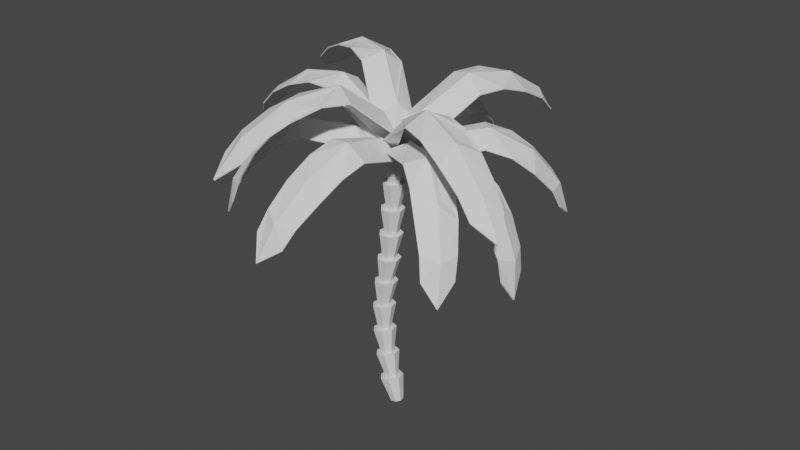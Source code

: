 # Source: Palm.blend  (saved by Blender 2.82.7; exported with 4.5.12 LTS)
import bpy
from mathutils import Matrix  # noqa: F401  (used for matrix-valued properties, if any)

bpy.ops.wm.read_factory_settings(use_empty=True)
scene = bpy.context.scene
scene.name = 'Scene'

# ---- collections
col_collection = bpy.data.collections.new('Collection'); scene.collection.children.link(col_collection)

# ---- world
world_world = bpy.data.worlds.new('World'); scene.world = world_world
world_world.use_nodes = True; world_world.node_tree.nodes.clear()
_N = world_world.node_tree.nodes; _L = world_world.node_tree.links
n0 = _N.new('ShaderNodeOutputWorld'); n0.name = 'World Output'; n0.location = (300, 300)
n1 = _N.new('ShaderNodeBackground'); n1.name = 'Background'; n1.location = (10, 300)
n1.inputs[0].default_value = (0.05088, 0.05088, 0.05088, 1.0)
_L.new(n1.outputs[0], n0.inputs[0])
n0.is_active_output = True
world_world.color = (0.05088, 0.05088, 0.05088)
world_world.use_sun_shadow = False
world_world.sun_shadow_jitter_overblur = 0.0

# ---- meshes
me_cylinder_018 = bpy.data.meshes.new('Cylinder.018')
me_cylinder_018.from_pydata([(-0.4812, 1.133, 4.266), (-0.0527, 0.8088, 6.104), (0.06854, 0.8641, 4.144), (0.2474, 0.6621, 6.042), (0.2043, 0.2603, 4.114), (0.3216, 0.3324, 6.027), (-0.1761, -0.224, 4.199), (0.1139, 0.06797, 6.07), (-0.7862, -0.224, 4.334), (-0.2193, 0.06797, 6.139), (-1.167, 0.2603, 4.418), (-0.4269, 0.3324, 6.182), (-1.031, 0.8641, 4.388), (-0.3528, 0.6621, 6.167)], [], [(0, 1, 3, 2), (2, 3, 5, 4), (4, 5, 7, 6), (6, 7, 9, 8), (8, 9, 11, 10), (3, 1, 13, 11, 9, 7, 5), (10, 11, 13, 12), (12, 13, 1, 0), (0, 2, 4, 6, 8, 10, 12)])
_uv = me_cylinder_018.uv_layers.new(name='UVMap')
_uv.uv.foreach_set('vector', [1.0, 0.5, 1.0, 1.0, 0.8571, 1.0, 0.8571, 0.5, 0.8571, 0.5, 0.8571, 1.0, 0.7143, 1.0, 0.7143, 0.5, 0.7143, 0.5, 0.7143, 1.0, 0.5714, 1.0, 0.5714, 0.5, 0.5714, 0.5, 0.5714, 1.0, 0.4286, 1.0, 0.4286, 0.5, 0.4286, 0.5, 0.4286, 1.0, 0.2857, 1.0, 0.2857, 0.5, 0.4376, 0.3996, 0.25, 0.49, 0.06236, 0.3996, 0.01602, 0.1966, 0.1459, 0.03377, 0.3541, 0.03377, 0.484, 0.1966, 0.2857, 0.5, 0.2857, 1.0, 0.1429, 1.0, 0.1429, 0.5, 0.1429, 0.5, 0.1429, 1.0, 2.98e-08, 1.0, 2.98e-08, 0.5, 0.75, 0.49, 0.9376, 0.3996, 0.984, 0.1966, 0.8541, 0.03377, 0.6459, 0.03377, 0.516, 0.1966, 0.5624, 0.3996])
me_cylinder_018.use_remesh_fix_poles = True
me_cylinder_018.use_remesh_preserve_attributes = False
me_cylinder_018.use_mirror_vertex_groups = False
me_cylinder_018.update()
me_cube_012 = bpy.data.meshes.new('Cube.012')
me_cube_012.from_pydata([(-1.999, -0.4921, -57.39), (-2.008, -0.4921, -56.77), (-1.999, 0.4413, -57.39), (-2.008, 0.4413, -56.77), (-1.013, -0.6341, 22.02), (-1.013, -0.6341, 22.96), (-1.013, 0.5833, 22.02), (-1.013, 0.5833, 22.96), (-1.347, 0.5833, 11.41), (-1.642, 0.5644, -9.532), (-1.885, 0.4886, -34.55), (-1.893, 0.4901, -33.7), (-1.649, 0.5654, -8.518), (-1.352, 0.5833, 12.38), (-1.885, -0.5394, -34.55), (-1.642, -0.6152, -9.532), (-1.347, -0.6341, 11.41), (-1.352, -0.6341, 12.38), (-1.649, -0.6162, -8.518), (-1.893, -0.5409, -33.7), (-2.12, -0.02541, -80.87), (-2.139, -0.02541, -79.84), (-0.3708, -0.02541, 21.67), (-0.3624, -0.02541, 22.7), (-1.071, -0.02541, 33.66), (-1.626, -0.02541, 5.535), (-2.002, -0.02541, -37.92), (-1.984, -0.02541, -39.35), (-1.614, -0.02541, 4.015), (-1.069, -0.02541, 32.46), (-0.243, 0.5833, 7.102), (-0.2513, 0.5833, 6.49), (0.07986, -0.02541, -15.86), (0.09267, -0.02541, -14.33), (-0.243, -0.6341, 7.102), (-0.2513, -0.6341, 6.49)], [], [(20, 21, 3, 2), (8, 13, 7, 6), (7, 23, 33, 30), (14, 19, 1, 0), (29, 22, 4, 16), (26, 21, 1, 19), (23, 24, 17, 5), (24, 25, 18, 17), (25, 26, 19, 18), (20, 27, 14, 0), (27, 28, 15, 14), (28, 29, 16, 15), (4, 5, 17, 16), (16, 17, 18, 15), (15, 18, 19, 14), (2, 3, 11, 10), (10, 11, 12, 9), (9, 12, 13, 8), (9, 8, 29, 28), (10, 9, 28, 27), (2, 10, 27, 20), (12, 11, 26, 25), (13, 12, 25, 24), (7, 13, 24, 23), (11, 3, 21, 26), (8, 6, 22, 29), (23, 5, 34, 33), (0, 1, 21, 20), (32, 33, 34, 35), (31, 30, 33, 32), (6, 7, 30, 31), (5, 4, 35, 34), (22, 6, 31, 32), (4, 22, 32, 35)])
_uv = me_cube_012.uv_layers.new(name='UVMap')
_uv.uv.foreach_set('vector', [0.375, 0.125, 0.625, 0.125, 0.625, 0.25, 0.375, 0.25, 0.375, 0.4375, 0.625, 0.4375, 0.625, 0.5, 0.375, 0.5, 0.625, 0.5, 0.625, 0.625, 0.625, 0.625, 0.625, 0.5, 0.375, 0.9375, 0.625, 0.9375, 0.625, 1.0, 0.375, 1.0, 0.3125, 0.625, 0.375, 0.625, 0.375, 0.75, 0.3125, 0.75, 0.8125, 0.625, 0.875, 0.625, 0.875, 0.75, 0.8125, 0.75, 0.625, 0.625, 0.6875, 0.625, 0.6875, 0.75, 0.625, 0.75, 0.6875, 0.625, 0.75, 0.625, 0.75, 0.75, 0.6875, 0.75, 0.75, 0.625, 0.8125, 0.625, 0.8125, 0.75, 0.75, 0.75, 0.125, 0.625, 0.1875, 0.625, 0.1875, 0.75, 0.125, 0.75, 0.1875, 0.625, 0.25, 0.625, 0.25, 0.75, 0.1875, 0.75, 0.25, 0.625, 0.3125, 0.625, 0.3125, 0.75, 0.25, 0.75, 0.375, 0.75, 0.625, 0.75, 0.625, 0.8125, 0.375, 0.8125, 0.375, 0.8125, 0.625, 0.8125, 0.625, 0.875, 0.375, 0.875, 0.375, 0.875, 0.625, 0.875, 0.625, 0.9375, 0.375, 0.9375, 0.375, 0.25, 0.625, 0.25, 0.625, 0.3125, 0.375, 0.3125, 0.375, 0.3125, 0.625, 0.3125, 0.625, 0.375, 0.375, 0.375, 0.375, 0.375, 0.625, 0.375, 0.625, 0.4375, 0.375, 0.4375, 0.25, 0.5, 0.3125, 0.5, 0.3125, 0.625, 0.25, 0.625, 0.1875, 0.5, 0.25, 0.5, 0.25, 0.625, 0.1875, 0.625, 0.125, 0.5, 0.1875, 0.5, 0.1875, 0.625, 0.125, 0.625, 0.75, 0.5, 0.8125, 0.5, 0.8125, 0.625, 0.75, 0.625, 0.6875, 0.5, 0.75, 0.5, 0.75, 0.625, 0.6875, 0.625, 0.625, 0.5, 0.6875, 0.5, 0.6875, 0.625, 0.625, 0.625, 0.8125, 0.5, 0.875, 0.5, 0.875, 0.625, 0.8125, 0.625, 0.3125, 0.5, 0.375, 0.5, 0.375, 0.625, 0.3125, 0.625, 0.625, 0.625, 0.625, 0.75, 0.625, 0.75, 0.625, 0.625, 0.375, 0.0, 0.625, 0.0, 0.625, 0.125, 0.375, 0.125, 0.375, 0.625, 0.625, 0.625, 0.625, 0.75, 0.375, 0.75, 0.375, 0.5, 0.625, 0.5, 0.625, 0.625, 0.375, 0.625, 0.375, 0.5, 0.625, 0.5, 0.625, 0.5, 0.375, 0.5, 0.625, 0.75, 0.375, 0.75, 0.375, 0.75, 0.625, 0.75, 0.375, 0.625, 0.375, 0.5, 0.375, 0.5, 0.375, 0.625, 0.375, 0.75, 0.375, 0.625, 0.375, 0.625, 0.375, 0.75])
me_cube_012.use_remesh_fix_poles = True
me_cube_012.use_remesh_preserve_attributes = False
me_cube_012.use_mirror_vertex_groups = False
me_cube_012.update()
me_cylinder_001 = bpy.data.meshes.new('Cylinder.001')
me_cylinder_001.from_pydata([(-0.08598, 1.133, -13.14), (0.4721, 0.8641, -13.14), (-0.1868, 0.8088, -11.04), (-0.644, 0.8641, -13.14), (-0.7819, 0.2603, -13.14), (-0.4915, 0.6621, -11.04), (-0.5668, 0.3324, -11.04), (-0.3559, 0.06797, -11.04), (-0.01774, 0.06797, -11.04), (-0.3957, -0.224, -13.14), (0.2237, -0.224, -13.14), (0.6099, 0.2603, -13.14), (0.1931, 0.3324, -11.04), (0.1179, 0.6621, -11.04)], [], [(0, 1, 11, 10, 9, 4, 3), (0, 2, 13, 1), (3, 5, 2, 0), (4, 6, 5, 3), (13, 2, 5, 6, 7, 8, 12), (9, 7, 6, 4), (10, 8, 7, 9), (11, 12, 8, 10), (1, 13, 12, 11)])
_uv = me_cylinder_001.uv_layers.new(name='UVMap')
_uv.uv.foreach_set('vector', [0.75, 0.49, 0.9376, 0.3996, 0.984, 0.1966, 0.8541, 0.03377, 0.6459, 0.03377, 0.516, 0.1966, 0.5624, 0.3996, 1.0, 0.5, 1.0, 1.0, 0.8571, 1.0, 0.8571, 0.5, 0.1429, 0.5, 0.1429, 1.0, 2.98e-08, 1.0, 2.98e-08, 0.5, 0.2857, 0.5, 0.2857, 1.0, 0.1429, 1.0, 0.1429, 0.5, 0.4376, 0.3996, 0.25, 0.49, 0.06236, 0.3996, 0.01602, 0.1966, 0.1459, 0.03377, 0.3541, 0.03377, 0.484, 0.1966, 0.4286, 0.5, 0.4286, 1.0, 0.2857, 1.0, 0.2857, 0.5, 0.5714, 0.5, 0.5714, 1.0, 0.4286, 1.0, 0.4286, 0.5, 0.7143, 0.5, 0.7143, 1.0, 0.5714, 1.0, 0.5714, 0.5, 0.8571, 0.5, 0.8571, 1.0, 0.7143, 1.0, 0.7143, 0.5])
me_cylinder_001.use_remesh_fix_poles = True
me_cylinder_001.use_remesh_preserve_attributes = False
me_cylinder_001.use_mirror_vertex_groups = False
me_cylinder_001.update()
me_cylinder_002 = bpy.data.meshes.new('Cylinder.002')
me_cylinder_002.from_pydata([(-0.2028, 1.133, -11.2), (0.3553, 0.8641, -11.2), (-0.3409, 0.8088, -9.116), (-0.7608, 0.8641, -11.2), (-0.8986, 0.2603, -11.2), (-0.6456, 0.6621, -9.116), (-0.7209, 0.3324, -9.116), (-0.51, 0.06797, -9.116), (-0.1718, 0.06797, -9.116), (-0.5125, -0.224, -11.2), (0.1069, -0.224, -11.2), (0.4931, 0.2603, -11.2), (0.03903, 0.3324, -9.116), (-0.03623, 0.6621, -9.116)], [], [(0, 1, 11, 10, 9, 4, 3), (0, 2, 13, 1), (3, 5, 2, 0), (4, 6, 5, 3), (13, 2, 5, 6, 7, 8, 12), (9, 7, 6, 4), (10, 8, 7, 9), (11, 12, 8, 10), (1, 13, 12, 11)])
_uv = me_cylinder_002.uv_layers.new(name='UVMap')
_uv.uv.foreach_set('vector', [0.75, 0.49, 0.9376, 0.3996, 0.984, 0.1966, 0.8541, 0.03377, 0.6459, 0.03377, 0.516, 0.1966, 0.5624, 0.3996, 1.0, 0.5, 1.0, 1.0, 0.8571, 1.0, 0.8571, 0.5, 0.1429, 0.5, 0.1429, 1.0, 2.98e-08, 1.0, 2.98e-08, 0.5, 0.2857, 0.5, 0.2857, 1.0, 0.1429, 1.0, 0.1429, 0.5, 0.4376, 0.3996, 0.25, 0.49, 0.06236, 0.3996, 0.01602, 0.1966, 0.1459, 0.03377, 0.3541, 0.03377, 0.484, 0.1966, 0.4286, 0.5, 0.4286, 1.0, 0.2857, 1.0, 0.2857, 0.5, 0.5714, 0.5, 0.5714, 1.0, 0.4286, 1.0, 0.4286, 0.5, 0.7143, 0.5, 0.7143, 1.0, 0.5714, 1.0, 0.5714, 0.5, 0.8571, 0.5, 0.8571, 1.0, 0.7143, 1.0, 0.7143, 0.5])
me_cylinder_002.use_remesh_fix_poles = True
me_cylinder_002.use_remesh_preserve_attributes = False
me_cylinder_002.use_mirror_vertex_groups = False
me_cylinder_002.update()
me_cylinder_003 = bpy.data.meshes.new('Cylinder.003')
me_cylinder_003.from_pydata([(-0.3492, 1.133, -9.258), (0.2089, 0.8641, -9.258), (-0.4699, 0.8088, -7.2), (-0.9072, 0.8641, -9.258), (-1.045, 0.2603, -9.258), (-0.7746, 0.6621, -7.2), (-0.8498, 0.3324, -7.2), (-0.639, 0.06797, -7.2), (-0.3008, 0.06797, -7.2), (-0.6589, -0.224, -9.258), (-0.0395, -0.224, -9.258), (0.3467, 0.2603, -9.258), (-0.08996, 0.3324, -7.2), (-0.1652, 0.6621, -7.2)], [], [(0, 1, 11, 10, 9, 4, 3), (0, 2, 13, 1), (3, 5, 2, 0), (4, 6, 5, 3), (13, 2, 5, 6, 7, 8, 12), (9, 7, 6, 4), (10, 8, 7, 9), (11, 12, 8, 10), (1, 13, 12, 11)])
_uv = me_cylinder_003.uv_layers.new(name='UVMap')
_uv.uv.foreach_set('vector', [0.75, 0.49, 0.9376, 0.3996, 0.984, 0.1966, 0.8541, 0.03377, 0.6459, 0.03377, 0.516, 0.1966, 0.5624, 0.3996, 1.0, 0.5, 1.0, 1.0, 0.8571, 1.0, 0.8571, 0.5, 0.1429, 0.5, 0.1429, 1.0, 2.98e-08, 1.0, 2.98e-08, 0.5, 0.2857, 0.5, 0.2857, 1.0, 0.1429, 1.0, 0.1429, 0.5, 0.4376, 0.3996, 0.25, 0.49, 0.06236, 0.3996, 0.01602, 0.1966, 0.1459, 0.03377, 0.3541, 0.03377, 0.484, 0.1966, 0.4286, 0.5, 0.4286, 1.0, 0.2857, 1.0, 0.2857, 0.5, 0.5714, 0.5, 0.5714, 1.0, 0.4286, 1.0, 0.4286, 0.5, 0.7143, 0.5, 0.7143, 1.0, 0.5714, 1.0, 0.5714, 0.5, 0.8571, 0.5, 0.8571, 1.0, 0.7143, 1.0, 0.7143, 0.5])
me_cylinder_003.use_remesh_fix_poles = True
me_cylinder_003.use_remesh_preserve_attributes = False
me_cylinder_003.use_mirror_vertex_groups = False
me_cylinder_003.update()
me_cylinder_004 = bpy.data.meshes.new('Cylinder.004')
me_cylinder_004.from_pydata([(-0.4737, 1.133, -7.333), (0.08431, 0.8641, -7.333), (-0.644, 0.8088, -5.295), (-1.032, 0.8641, -7.333), (-1.17, 0.2603, -7.333), (-0.9486, 0.6621, -5.29), (-1.024, 0.3324, -5.288), (-0.813, 0.06797, -5.292), (-0.4749, 0.06797, -5.298), (-0.7834, -0.224, -7.333), (-0.164, -0.224, -7.333), (0.2221, 0.2603, -7.333), (-0.2641, 0.3324, -5.302), (-0.3393, 0.6621, -5.301)], [], [(0, 1, 11, 10, 9, 4, 3), (0, 2, 13, 1), (3, 5, 2, 0), (4, 6, 5, 3), (13, 2, 5, 6, 7, 8, 12), (9, 7, 6, 4), (10, 8, 7, 9), (11, 12, 8, 10), (1, 13, 12, 11)])
_uv = me_cylinder_004.uv_layers.new(name='UVMap')
_uv.uv.foreach_set('vector', [0.75, 0.49, 0.9376, 0.3996, 0.984, 0.1966, 0.8541, 0.03377, 0.6459, 0.03377, 0.516, 0.1966, 0.5624, 0.3996, 1.0, 0.5, 1.0, 1.0, 0.8571, 1.0, 0.8571, 0.5, 0.1429, 0.5, 0.1429, 1.0, 2.98e-08, 1.0, 2.98e-08, 0.5, 0.2857, 0.5, 0.2857, 1.0, 0.1429, 1.0, 0.1429, 0.5, 0.4376, 0.3996, 0.25, 0.49, 0.06236, 0.3996, 0.01602, 0.1966, 0.1459, 0.03377, 0.3541, 0.03377, 0.484, 0.1966, 0.4286, 0.5, 0.4286, 1.0, 0.2857, 1.0, 0.2857, 0.5, 0.5714, 0.5, 0.5714, 1.0, 0.4286, 1.0, 0.4286, 0.5, 0.7143, 0.5, 0.7143, 1.0, 0.5714, 1.0, 0.5714, 0.5, 0.8571, 0.5, 0.8571, 1.0, 0.7143, 1.0, 0.7143, 0.5])
me_cylinder_004.use_remesh_fix_poles = True
me_cylinder_004.use_remesh_preserve_attributes = False
me_cylinder_004.use_mirror_vertex_groups = False
me_cylinder_004.update()
me_cylinder_005 = bpy.data.meshes.new('Cylinder.005')
me_cylinder_005.from_pydata([(-0.6372, 1.133, -5.384), (-0.07917, 0.8641, -5.394), (-0.8992, 0.8088, -3.356), (-1.195, 0.8641, -5.374), (-1.333, 0.2603, -5.371), (-1.203, 0.6621, -3.335), (-1.279, 0.3324, -3.33), (-1.068, 0.06797, -3.345), (-0.7304, 0.06797, -3.368), (-0.9468, -0.224, -5.378), (-0.3275, -0.224, -5.39), (0.05864, 0.2603, -5.397), (-0.5199, 0.3324, -3.383), (-0.595, 0.6621, -3.378)], [], [(0, 1, 11, 10, 9, 4, 3), (0, 2, 13, 1), (3, 5, 2, 0), (4, 6, 5, 3), (13, 2, 5, 6, 7, 8, 12), (9, 7, 6, 4), (10, 8, 7, 9), (11, 12, 8, 10), (1, 13, 12, 11)])
_uv = me_cylinder_005.uv_layers.new(name='UVMap')
_uv.uv.foreach_set('vector', [0.75, 0.49, 0.9376, 0.3996, 0.984, 0.1966, 0.8541, 0.03377, 0.6459, 0.03377, 0.516, 0.1966, 0.5624, 0.3996, 1.0, 0.5, 1.0, 1.0, 0.8571, 1.0, 0.8571, 0.5, 0.1429, 0.5, 0.1429, 1.0, 2.98e-08, 1.0, 2.98e-08, 0.5, 0.2857, 0.5, 0.2857, 1.0, 0.1429, 1.0, 0.1429, 0.5, 0.4376, 0.3996, 0.25, 0.49, 0.06236, 0.3996, 0.01602, 0.1966, 0.1459, 0.03377, 0.3541, 0.03377, 0.484, 0.1966, 0.4286, 0.5, 0.4286, 1.0, 0.2857, 1.0, 0.2857, 0.5, 0.5714, 0.5, 0.5714, 1.0, 0.4286, 1.0, 0.4286, 0.5, 0.7143, 0.5, 0.7143, 1.0, 0.5714, 1.0, 0.5714, 0.5, 0.8571, 0.5, 0.8571, 1.0, 0.7143, 1.0, 0.7143, 0.5])
me_cylinder_005.use_remesh_fix_poles = True
me_cylinder_005.use_remesh_preserve_attributes = False
me_cylinder_005.use_mirror_vertex_groups = False
me_cylinder_005.update()
me_cylinder_006 = bpy.data.meshes.new('Cylinder.006')
me_cylinder_006.from_pydata([(-0.8713, 1.133, -3.476), (-0.3141, 0.8641, -3.515), (-1.053, 0.8088, -1.459), (-1.428, 0.8641, -3.436), (-1.566, 0.2603, -3.426), (-1.356, 0.6621, -1.419), (-1.431, 0.3324, -1.41), (-1.221, 0.06797, -1.437), (-0.8853, 0.06797, -1.481), (-1.18, -0.224, -3.454), (-0.562, -0.224, -3.497), (-0.1765, 0.2603, -3.525), (-0.6757, 0.3324, -1.509), (-0.7505, 0.6621, -1.499)], [], [(0, 1, 11, 10, 9, 4, 3), (0, 2, 13, 1), (3, 5, 2, 0), (4, 6, 5, 3), (13, 2, 5, 6, 7, 8, 12), (9, 7, 6, 4), (10, 8, 7, 9), (11, 12, 8, 10), (1, 13, 12, 11)])
_uv = me_cylinder_006.uv_layers.new(name='UVMap')
_uv.uv.foreach_set('vector', [0.75, 0.49, 0.9376, 0.3996, 0.984, 0.1966, 0.8541, 0.03377, 0.6459, 0.03377, 0.516, 0.1966, 0.5624, 0.3996, 1.0, 0.5, 1.0, 1.0, 0.8571, 1.0, 0.8571, 0.5, 0.1429, 0.5, 0.1429, 1.0, 2.98e-08, 1.0, 2.98e-08, 0.5, 0.2857, 0.5, 0.2857, 1.0, 0.1429, 1.0, 0.1429, 0.5, 0.4376, 0.3996, 0.25, 0.49, 0.06236, 0.3996, 0.01602, 0.1966, 0.1459, 0.03377, 0.3541, 0.03377, 0.484, 0.1966, 0.4286, 0.5, 0.4286, 1.0, 0.2857, 1.0, 0.2857, 0.5, 0.5714, 0.5, 0.5714, 1.0, 0.4286, 1.0, 0.4286, 0.5, 0.7143, 0.5, 0.7143, 1.0, 0.5714, 1.0, 0.5714, 0.5, 0.8571, 0.5, 0.8571, 1.0, 0.7143, 1.0, 0.7143, 0.5])
me_cylinder_006.use_remesh_fix_poles = True
me_cylinder_006.use_remesh_preserve_attributes = False
me_cylinder_006.use_mirror_vertex_groups = False
me_cylinder_006.update()
me_cylinder_007 = bpy.data.meshes.new('Cylinder.007')
me_cylinder_007.from_pydata([(-1.03, 1.133, -1.505), (-0.4753, 0.8641, -1.582), (-1.015, 0.8088, 0.4749), (-1.585, 0.8641, -1.428), (-1.722, 0.2603, -1.409), (-1.316, 0.6621, 0.5307), (-1.39, 0.3324, 0.5445), (-1.182, 0.06797, 0.5059), (-0.8474, 0.06797, 0.4439), (-1.338, -0.224, -1.462), (-0.7222, -0.224, -1.548), (-0.3383, 0.2603, -1.601), (-0.6391, 0.3324, 0.4053), (-0.7134, 0.6621, 0.4191)], [], [(0, 1, 11, 10, 9, 4, 3), (0, 2, 13, 1), (3, 5, 2, 0), (4, 6, 5, 3), (13, 2, 5, 6, 7, 8, 12), (9, 7, 6, 4), (10, 8, 7, 9), (11, 12, 8, 10), (1, 13, 12, 11)])
_uv = me_cylinder_007.uv_layers.new(name='UVMap')
_uv.uv.foreach_set('vector', [0.75, 0.49, 0.9376, 0.3996, 0.984, 0.1966, 0.8541, 0.03377, 0.6459, 0.03377, 0.516, 0.1966, 0.5624, 0.3996, 1.0, 0.5, 1.0, 1.0, 0.8571, 1.0, 0.8571, 0.5, 0.1429, 0.5, 0.1429, 1.0, 2.98e-08, 1.0, 2.98e-08, 0.5, 0.2857, 0.5, 0.2857, 1.0, 0.1429, 1.0, 0.1429, 0.5, 0.4376, 0.3996, 0.25, 0.49, 0.06236, 0.3996, 0.01602, 0.1966, 0.1459, 0.03377, 0.3541, 0.03377, 0.484, 0.1966, 0.4286, 0.5, 0.4286, 1.0, 0.2857, 1.0, 0.2857, 0.5, 0.5714, 0.5, 0.5714, 1.0, 0.4286, 1.0, 0.4286, 0.5, 0.7143, 0.5, 0.7143, 1.0, 0.5714, 1.0, 0.5714, 0.5, 0.8571, 0.5, 0.8571, 1.0, 0.7143, 1.0, 0.7143, 0.5])
me_cylinder_007.use_remesh_fix_poles = True
me_cylinder_007.use_remesh_preserve_attributes = False
me_cylinder_007.use_mirror_vertex_groups = False
me_cylinder_007.update()
me_cylinder_008 = bpy.data.meshes.new('Cylinder.008')
me_cylinder_008.from_pydata([(-1.002, 1.133, 0.4493), (-0.4502, 0.8641, 0.3408), (-0.7919, 0.8088, 2.374), (-1.553, 0.8641, 0.5578), (-1.689, 0.2603, 0.5846), (-1.092, 0.6621, 2.436), (-1.166, 0.3324, 2.451), (-0.9585, 0.06797, 2.408), (-0.6253, 0.06797, 2.34), (-1.308, -0.224, 0.5095), (-0.6956, -0.224, 0.389), (-0.314, 0.2603, 0.314), (-0.4175, 0.3324, 2.297), (-0.4917, 0.6621, 2.312)], [], [(0, 1, 11, 10, 9, 4, 3), (0, 2, 13, 1), (3, 5, 2, 0), (4, 6, 5, 3), (13, 2, 5, 6, 7, 8, 12), (9, 7, 6, 4), (10, 8, 7, 9), (11, 12, 8, 10), (1, 13, 12, 11)])
_uv = me_cylinder_008.uv_layers.new(name='UVMap')
_uv.uv.foreach_set('vector', [0.75, 0.49, 0.9376, 0.3996, 0.984, 0.1966, 0.8541, 0.03377, 0.6459, 0.03377, 0.516, 0.1966, 0.5624, 0.3996, 1.0, 0.5, 1.0, 1.0, 0.8571, 1.0, 0.8571, 0.5, 0.1429, 0.5, 0.1429, 1.0, 2.98e-08, 1.0, 2.98e-08, 0.5, 0.2857, 0.5, 0.2857, 1.0, 0.1429, 1.0, 0.1429, 0.5, 0.4376, 0.3996, 0.25, 0.49, 0.06236, 0.3996, 0.01602, 0.1966, 0.1459, 0.03377, 0.3541, 0.03377, 0.484, 0.1966, 0.4286, 0.5, 0.4286, 1.0, 0.2857, 1.0, 0.2857, 0.5, 0.5714, 0.5, 0.5714, 1.0, 0.4286, 1.0, 0.4286, 0.5, 0.7143, 0.5, 0.7143, 1.0, 0.5714, 1.0, 0.5714, 0.5, 0.8571, 0.5, 0.8571, 1.0, 0.7143, 1.0, 0.7143, 0.5])
me_cylinder_008.use_remesh_fix_poles = True
me_cylinder_008.use_remesh_preserve_attributes = False
me_cylinder_008.use_mirror_vertex_groups = False
me_cylinder_008.update()
me_cylinder_009 = bpy.data.meshes.new('Cylinder.009')
me_cylinder_009.from_pydata([(-0.7937, 1.133, 2.359), (-0.244, 0.8641, 2.238), (-0.4626, 0.8088, 4.237), (-1.343, 0.8641, 2.481), (-1.479, 0.2603, 2.511), (-0.7627, 0.6621, 4.3), (-0.8368, 0.3324, 4.315), (-0.6291, 0.06797, 4.272), (-0.296, 0.06797, 4.203), (-1.099, -0.224, 2.427), (-0.4887, -0.224, 2.292), (-0.1083, 0.2603, 2.208), (-0.08833, 0.3324, 4.16), (-0.1625, 0.6621, 4.175)], [], [(0, 1, 11, 10, 9, 4, 3), (0, 2, 13, 1), (3, 5, 2, 0), (4, 6, 5, 3), (13, 2, 5, 6, 7, 8, 12), (9, 7, 6, 4), (10, 8, 7, 9), (11, 12, 8, 10), (1, 13, 12, 11)])
_uv = me_cylinder_009.uv_layers.new(name='UVMap')
_uv.uv.foreach_set('vector', [0.75, 0.49, 0.9376, 0.3996, 0.984, 0.1966, 0.8541, 0.03377, 0.6459, 0.03377, 0.516, 0.1966, 0.5624, 0.3996, 1.0, 0.5, 1.0, 1.0, 0.8571, 1.0, 0.8571, 0.5, 0.1429, 0.5, 0.1429, 1.0, 2.98e-08, 1.0, 2.98e-08, 0.5, 0.2857, 0.5, 0.2857, 1.0, 0.1429, 1.0, 0.1429, 0.5, 0.4376, 0.3996, 0.25, 0.49, 0.06236, 0.3996, 0.01602, 0.1966, 0.1459, 0.03377, 0.3541, 0.03377, 0.484, 0.1966, 0.4286, 0.5, 0.4286, 1.0, 0.2857, 1.0, 0.2857, 0.5, 0.5714, 0.5, 0.5714, 1.0, 0.4286, 1.0, 0.4286, 0.5, 0.7143, 0.5, 0.7143, 1.0, 0.5714, 1.0, 0.5714, 0.5, 0.8571, 0.5, 0.8571, 1.0, 0.7143, 1.0, 0.7143, 0.5])
me_cylinder_009.use_remesh_fix_poles = True
me_cylinder_009.use_remesh_preserve_attributes = False
me_cylinder_009.use_mirror_vertex_groups = False
me_cylinder_009.update()
me_cube_001 = bpy.data.meshes.new('Cube.001')
me_cube_001.from_pydata([(1.833, 0.5044, 85.6), (2.158, 0.206, 74.23), (1.833, 0.4989, 86.52), (1.548, 0.4017, 93.8), (1.154, 0.3271, 95.89), (1.693, -0.07268, 92.71), (1.545, 0.396, 94.83), (1.149, 0.32, 96.96), (1.691, -0.08501, 94.65), (1.616, -0.5991, 86.98), (1.047, -0.3474, 100.1), (2.161, 0.1963, 76.02), (1.897, -0.402, 79.41), (1.897, -0.3965, 78.49), (1.618, -0.5906, 85.97), (1.234, -0.8114, 86.9), (0.849, -0.9419, 82.61), (1.23, -0.8205, 87.96), (1.053, -0.3351, 98.38), (0.4307, -0.4694, 84.13), (0.7657, 0.2331, 91.88), (0.05962, -0.3053, 35.73), (0.5288, -0.9756, 69.49), (0.4455, 0.1994, 78.76), (0.0955, 0.01841, -15.07), (0.1579, -0.7697, 14.28), (0.07468, 0.4053, 23.55), (0.07306, 0.009068, -14.85), (0.06356, 0.402, 23.44), (0.1468, -0.773, 14.18), (0.04471, -0.3116, 35.88), (0.4375, 0.1927, 79.39), (0.5208, -0.9823, 70.12), (0.4213, -0.4782, 85.02), (0.7606, 0.2256, 92.82), (0.8439, -0.9495, 83.55)], [], [(0, 2, 11, 1), (1, 5, 3, 0), (3, 6, 2, 0), (4, 7, 6, 3), (5, 18, 4, 3), (8, 11, 2, 6), (10, 8, 6, 7), (9, 12, 11, 8), (17, 9, 8, 10), (1, 11, 12, 13), (13, 12, 9, 14), (13, 14, 5, 1), (14, 15, 18, 5), (14, 9, 17, 15), (15, 16, 19, 18), (15, 17, 35, 16), (18, 19, 20, 4), (19, 21, 23, 20), (16, 22, 21, 19), (21, 22, 25, 24), (23, 21, 24, 26), (25, 29, 27, 24), (24, 27, 28, 26), (30, 31, 28, 27), (32, 30, 27, 29), (30, 33, 34, 31), (32, 35, 33, 30), (33, 10, 7, 34), (35, 17, 10, 33), (16, 35, 32, 22), (23, 31, 34, 20), (20, 34, 7, 4), (22, 32, 29, 25), (31, 23, 26, 28)])
_uv = me_cube_001.uv_layers.new(name='UVMap')
_uv.uv.foreach_set('vector', [0.375, 0.0, 0.625, 0.0, 0.625, 0.125, 0.375, 0.125, 0.125, 0.625, 0.1875, 0.625, 0.1875, 0.75, 0.125, 0.75, 0.375, 0.9375, 0.625, 0.9375, 0.625, 1.0, 0.375, 1.0, 0.375, 0.875, 0.625, 0.875, 0.625, 0.9375, 0.375, 0.9375, 0.1875, 0.625, 0.25, 0.625, 0.25, 0.75, 0.1875, 0.75, 0.8125, 0.625, 0.875, 0.625, 0.875, 0.75, 0.8125, 0.75, 0.75, 0.625, 0.8125, 0.625, 0.8125, 0.75, 0.75, 0.75, 0.8125, 0.5, 0.875, 0.5, 0.875, 0.625, 0.8125, 0.625, 0.75, 0.5, 0.8125, 0.5, 0.8125, 0.625, 0.75, 0.625, 0.375, 0.125, 0.625, 0.125, 0.625, 0.25, 0.375, 0.25, 0.375, 0.25, 0.625, 0.25, 0.625, 0.3125, 0.375, 0.3125, 0.125, 0.5, 0.1875, 0.5, 0.1875, 0.625, 0.125, 0.625, 0.1875, 0.5, 0.25, 0.5, 0.25, 0.625, 0.1875, 0.625, 0.375, 0.3125, 0.625, 0.3125, 0.625, 0.375, 0.375, 0.375, 0.25, 0.5, 0.3125, 0.5, 0.3125, 0.625, 0.25, 0.625, 0.375, 0.375, 0.625, 0.375, 0.625, 0.4375, 0.375, 0.4375, 0.25, 0.625, 0.3125, 0.625, 0.3125, 0.75, 0.25, 0.75, 0.3125, 0.625, 0.375, 0.625, 0.375, 0.75, 0.3125, 0.75, 0.3125, 0.5, 0.375, 0.5, 0.375, 0.625, 0.3125, 0.625, 0.375, 0.625, 0.375, 0.5, 0.375, 0.5, 0.375, 0.625, 0.375, 0.75, 0.375, 0.625, 0.375, 0.625, 0.375, 0.75, 0.375, 0.5, 0.625, 0.5, 0.625, 0.625, 0.375, 0.625, 0.375, 0.625, 0.625, 0.625, 0.625, 0.75, 0.375, 0.75, 0.625, 0.625, 0.625, 0.75, 0.625, 0.75, 0.625, 0.625, 0.625, 0.5, 0.625, 0.625, 0.625, 0.625, 0.625, 0.5, 0.625, 0.625, 0.6875, 0.625, 0.6875, 0.75, 0.625, 0.75, 0.625, 0.5, 0.6875, 0.5, 0.6875, 0.625, 0.625, 0.625, 0.6875, 0.625, 0.75, 0.625, 0.75, 0.75, 0.6875, 0.75, 0.6875, 0.5, 0.75, 0.5, 0.75, 0.625, 0.6875, 0.625, 0.375, 0.4375, 0.625, 0.4375, 0.625, 0.5, 0.375, 0.5, 0.375, 0.75, 0.625, 0.75, 0.625, 0.8125, 0.375, 0.8125, 0.375, 0.8125, 0.625, 0.8125, 0.625, 0.875, 0.375, 0.875, 0.375, 0.5, 0.625, 0.5, 0.625, 0.5, 0.375, 0.5, 0.625, 0.75, 0.375, 0.75, 0.375, 0.75, 0.625, 0.75])
me_cube_001.use_remesh_fix_poles = True
me_cube_001.use_remesh_preserve_attributes = False
me_cube_001.use_mirror_vertex_groups = False
me_cube_001.update()
me_cube_002 = bpy.data.meshes.new('Cube.002')
me_cube_002.from_pydata([(0.4312, -4.677, 8.594), (0.4036, -5.157, -16.38), (0.4264, -4.691, 9.291), (0.305, -4.255, 25.21), (0.1843, -3.536, 41.2), (0.1369, -4.552, 13.77), (0.2993, -4.266, 26.1), (0.1775, -3.543, 42.19), (0.1262, -4.578, 15.3), (-0.08775, -4.361, 6.401), (-0.1362, -3.441, 41.62), (0.3954, -5.19, -15.13), (0.07594, -4.777, -8.546), (0.08073, -4.763, -9.243), (-0.08094, -4.35, 5.566), (-0.2586, -3.645, 18.66), (-0.384, -2.855, 28.44), (-0.2662, -3.652, 19.61), (-0.1253, -3.427, 40.13), (-0.2757, -2.041, 50.65), (0.07304, -2.742, 51.7), (-0.1543, -0.6248, 26.39), (-0.4308, -2.056, 29.42), (0.02625, -1.944, 52.68), (0.1275, 0.05801, -13.72), (-0.2733, -0.5396, -0.05789), (0.1838, -0.4273, 23.21), (0.1182, 0.09716, -12.78), (0.1803, -0.4048, 23.51), (-0.2768, -0.5171, 0.2447), (-0.1606, -0.5989, 27.02), (0.01999, -1.938, 53.45), (-0.4371, -2.05, 30.18), (-0.2839, -2.036, 51.66), (0.06624, -2.747, 52.59), (-0.3908, -2.859, 29.33)], [], [(0, 2, 11, 1), (1, 5, 3, 0), (3, 6, 2, 0), (4, 7, 6, 3), (5, 18, 4, 3), (8, 11, 2, 6), (10, 8, 6, 7), (9, 12, 11, 8), (17, 9, 8, 10), (1, 11, 12, 13), (13, 12, 9, 14), (13, 14, 5, 1), (14, 15, 18, 5), (14, 9, 17, 15), (15, 16, 19, 18), (15, 17, 35, 16), (18, 19, 20, 4), (19, 21, 23, 20), (16, 22, 21, 19), (21, 22, 25, 24), (23, 21, 24, 26), (25, 29, 27, 24), (24, 27, 28, 26), (30, 31, 28, 27), (32, 30, 27, 29), (30, 33, 34, 31), (32, 35, 33, 30), (33, 10, 7, 34), (35, 17, 10, 33), (16, 35, 32, 22), (23, 31, 34, 20), (20, 34, 7, 4), (22, 32, 29, 25), (31, 23, 26, 28)])
_uv = me_cube_002.uv_layers.new(name='UVMap')
_uv.uv.foreach_set('vector', [0.375, 0.0, 0.625, 0.0, 0.625, 0.125, 0.375, 0.125, 0.125, 0.625, 0.1875, 0.625, 0.1875, 0.75, 0.125, 0.75, 0.375, 0.9375, 0.625, 0.9375, 0.625, 1.0, 0.375, 1.0, 0.375, 0.875, 0.625, 0.875, 0.625, 0.9375, 0.375, 0.9375, 0.1875, 0.625, 0.25, 0.625, 0.25, 0.75, 0.1875, 0.75, 0.8125, 0.625, 0.875, 0.625, 0.875, 0.75, 0.8125, 0.75, 0.75, 0.625, 0.8125, 0.625, 0.8125, 0.75, 0.75, 0.75, 0.8125, 0.5, 0.875, 0.5, 0.875, 0.625, 0.8125, 0.625, 0.75, 0.5, 0.8125, 0.5, 0.8125, 0.625, 0.75, 0.625, 0.375, 0.125, 0.625, 0.125, 0.625, 0.25, 0.375, 0.25, 0.375, 0.25, 0.625, 0.25, 0.625, 0.3125, 0.375, 0.3125, 0.125, 0.5, 0.1875, 0.5, 0.1875, 0.625, 0.125, 0.625, 0.1875, 0.5, 0.25, 0.5, 0.25, 0.625, 0.1875, 0.625, 0.375, 0.3125, 0.625, 0.3125, 0.625, 0.375, 0.375, 0.375, 0.25, 0.5, 0.3125, 0.5, 0.3125, 0.625, 0.25, 0.625, 0.375, 0.375, 0.625, 0.375, 0.625, 0.4375, 0.375, 0.4375, 0.25, 0.625, 0.3125, 0.625, 0.3125, 0.75, 0.25, 0.75, 0.3125, 0.625, 0.375, 0.625, 0.375, 0.75, 0.3125, 0.75, 0.3125, 0.5, 0.375, 0.5, 0.375, 0.625, 0.3125, 0.625, 0.375, 0.625, 0.375, 0.5, 0.375, 0.5, 0.375, 0.625, 0.375, 0.75, 0.375, 0.625, 0.375, 0.625, 0.375, 0.75, 0.375, 0.5, 0.625, 0.5, 0.625, 0.625, 0.375, 0.625, 0.375, 0.625, 0.625, 0.625, 0.625, 0.75, 0.375, 0.75, 0.625, 0.625, 0.625, 0.75, 0.625, 0.75, 0.625, 0.625, 0.625, 0.5, 0.625, 0.625, 0.625, 0.625, 0.625, 0.5, 0.625, 0.625, 0.6875, 0.625, 0.6875, 0.75, 0.625, 0.75, 0.625, 0.5, 0.6875, 0.5, 0.6875, 0.625, 0.625, 0.625, 0.6875, 0.625, 0.75, 0.625, 0.75, 0.75, 0.6875, 0.75, 0.6875, 0.5, 0.75, 0.5, 0.75, 0.625, 0.6875, 0.625, 0.375, 0.4375, 0.625, 0.4375, 0.625, 0.5, 0.375, 0.5, 0.375, 0.75, 0.625, 0.75, 0.625, 0.8125, 0.375, 0.8125, 0.375, 0.8125, 0.625, 0.8125, 0.625, 0.875, 0.375, 0.875, 0.375, 0.5, 0.625, 0.5, 0.625, 0.5, 0.375, 0.5, 0.625, 0.75, 0.375, 0.75, 0.375, 0.75, 0.625, 0.75])
me_cube_002.use_remesh_fix_poles = True
me_cube_002.use_remesh_preserve_attributes = False
me_cube_002.use_mirror_vertex_groups = False
me_cube_002.update()
me_cube_003 = bpy.data.meshes.new('Cube.003')
me_cube_003.from_pydata([(-0.6218, 4.542, 17.97), (-0.411, 5.18, 7.308), (-0.6258, 4.55, 18.81), (-0.6581, 4.001, 32.89), (-0.672, 3.178, 44.81), (-0.4624, 4.348, 37.84), (-0.663, 4.005, 33.88), (-0.6768, 3.177, 45.91), (-0.4708, 4.361, 39.65), (-0.2322, 4.188, 45.04), (-0.4541, 3.044, 63.42), (-0.419, 5.203, 8.847), (-0.2357, 4.717, 28.91), (-0.2317, 4.709, 28.07), (-0.2284, 4.185, 44.01), (-0.179, 3.388, 57.58), (-0.1289, 2.541, 65.28), (-0.183, 3.388, 58.7), (-0.4471, 3.042, 61.72), (-0.3462, 1.611, 66.84), (-0.6377, 2.324, 52.1), (-0.1121, 0.4316, 33.32), (-0.05173, 1.757, 62.61), (-0.5605, 1.54, 49.43), (0.107, 0.09352, -14.28), (0.212, 0.5229, 22.85), (-0.2968, 0.306, 9.674), (0.1074, 0.04787, -13.42), (-0.2956, 0.2817, 9.903), (0.2131, 0.4986, 23.08), (-0.1119, 0.4014, 33.9), (-0.5628, 1.528, 50.25), (-0.05399, 1.745, 63.42), (-0.3495, 1.598, 67.93), (-0.6414, 2.321, 53.11), (-0.1327, 2.537, 66.29)], [], [(0, 2, 11, 1), (1, 5, 3, 0), (3, 6, 2, 0), (4, 7, 6, 3), (5, 18, 4, 3), (8, 11, 2, 6), (10, 8, 6, 7), (9, 12, 11, 8), (17, 9, 8, 10), (1, 11, 12, 13), (13, 12, 9, 14), (13, 14, 5, 1), (14, 15, 18, 5), (14, 9, 17, 15), (15, 16, 19, 18), (15, 17, 35, 16), (18, 19, 20, 4), (19, 21, 23, 20), (16, 22, 21, 19), (21, 22, 25, 24), (23, 21, 24, 26), (25, 29, 27, 24), (24, 27, 28, 26), (30, 31, 28, 27), (32, 30, 27, 29), (30, 33, 34, 31), (32, 35, 33, 30), (33, 10, 7, 34), (35, 17, 10, 33), (16, 35, 32, 22), (23, 31, 34, 20), (20, 34, 7, 4), (22, 32, 29, 25), (31, 23, 26, 28)])
_uv = me_cube_003.uv_layers.new(name='UVMap')
_uv.uv.foreach_set('vector', [0.375, 0.0, 0.625, 0.0, 0.625, 0.125, 0.375, 0.125, 0.125, 0.625, 0.1875, 0.625, 0.1875, 0.75, 0.125, 0.75, 0.375, 0.9375, 0.625, 0.9375, 0.625, 1.0, 0.375, 1.0, 0.375, 0.875, 0.625, 0.875, 0.625, 0.9375, 0.375, 0.9375, 0.1875, 0.625, 0.25, 0.625, 0.25, 0.75, 0.1875, 0.75, 0.8125, 0.625, 0.875, 0.625, 0.875, 0.75, 0.8125, 0.75, 0.75, 0.625, 0.8125, 0.625, 0.8125, 0.75, 0.75, 0.75, 0.8125, 0.5, 0.875, 0.5, 0.875, 0.625, 0.8125, 0.625, 0.75, 0.5, 0.8125, 0.5, 0.8125, 0.625, 0.75, 0.625, 0.375, 0.125, 0.625, 0.125, 0.625, 0.25, 0.375, 0.25, 0.375, 0.25, 0.625, 0.25, 0.625, 0.3125, 0.375, 0.3125, 0.125, 0.5, 0.1875, 0.5, 0.1875, 0.625, 0.125, 0.625, 0.1875, 0.5, 0.25, 0.5, 0.25, 0.625, 0.1875, 0.625, 0.375, 0.3125, 0.625, 0.3125, 0.625, 0.375, 0.375, 0.375, 0.25, 0.5, 0.3125, 0.5, 0.3125, 0.625, 0.25, 0.625, 0.375, 0.375, 0.625, 0.375, 0.625, 0.4375, 0.375, 0.4375, 0.25, 0.625, 0.3125, 0.625, 0.3125, 0.75, 0.25, 0.75, 0.3125, 0.625, 0.375, 0.625, 0.375, 0.75, 0.3125, 0.75, 0.3125, 0.5, 0.375, 0.5, 0.375, 0.625, 0.3125, 0.625, 0.375, 0.625, 0.375, 0.5, 0.375, 0.5, 0.375, 0.625, 0.375, 0.75, 0.375, 0.625, 0.375, 0.625, 0.375, 0.75, 0.375, 0.5, 0.625, 0.5, 0.625, 0.625, 0.375, 0.625, 0.375, 0.625, 0.625, 0.625, 0.625, 0.75, 0.375, 0.75, 0.625, 0.625, 0.625, 0.75, 0.625, 0.75, 0.625, 0.625, 0.625, 0.5, 0.625, 0.625, 0.625, 0.625, 0.625, 0.5, 0.625, 0.625, 0.6875, 0.625, 0.6875, 0.75, 0.625, 0.75, 0.625, 0.5, 0.6875, 0.5, 0.6875, 0.625, 0.625, 0.625, 0.6875, 0.625, 0.75, 0.625, 0.75, 0.75, 0.6875, 0.75, 0.6875, 0.5, 0.75, 0.5, 0.75, 0.625, 0.6875, 0.625, 0.375, 0.4375, 0.625, 0.4375, 0.625, 0.5, 0.375, 0.5, 0.375, 0.75, 0.625, 0.75, 0.625, 0.8125, 0.375, 0.8125, 0.375, 0.8125, 0.625, 0.8125, 0.625, 0.875, 0.375, 0.875, 0.375, 0.5, 0.625, 0.5, 0.625, 0.5, 0.375, 0.5, 0.625, 0.75, 0.375, 0.75, 0.375, 0.75, 0.625, 0.75])
me_cube_003.use_remesh_fix_poles = True
me_cube_003.use_remesh_preserve_attributes = False
me_cube_003.use_mirror_vertex_groups = False
me_cube_003.update()
me_cube_004 = bpy.data.meshes.new('Cube.004')
me_cube_004.from_pydata([(-1.46, -2.347, -84.81), (-1.601, -2.063, -109.3), (-1.468, -2.356, -84.33), (-1.402, -2.283, -62.0), (-1.235, -2.119, -35.53), (-1.572, -1.941, -68.91), (-1.41, -2.292, -61.29), (-1.243, -2.127, -34.67), (-1.589, -1.958, -67.78), (-1.604, -1.418, -63.79), (-1.363, -1.606, -22.68), (-1.619, -2.081, -108.6), (-1.644, -1.565, -86.59), (-1.635, -1.556, -87.07), (-1.595, -1.412, -64.48), (-1.457, -1.119, -38.38), (-1.257, -0.8255, -15.34), (-1.465, -1.125, -37.52), (-1.35, -1.595, -23.96), (-0.9527, -1.079, 9.115), (-1.028, -1.857, -12.4), (-0.3487, -0.4099, 7.352), (-0.9992, -0.5076, -1.441), (-0.7705, -1.539, 1.501), (0.1031, 0.02771, -22.36), (-0.3328, 0.2228, -6.885), (-0.104, -0.8087, -3.942), (0.1106, 0.03967, -20.77), (-0.09831, -0.8009, -3.271), (-0.3271, 0.2307, -6.213), (-0.3438, -0.402, 8.414), (-0.7729, -1.54, 2.366), (-1.002, -0.5084, -0.5761), (-0.9568, -1.081, 10.21), (-1.035, -1.862, -11.56), (-1.263, -0.8308, -14.51)], [], [(0, 2, 11, 1), (1, 5, 3, 0), (3, 6, 2, 0), (4, 7, 6, 3), (5, 18, 4, 3), (8, 11, 2, 6), (10, 8, 6, 7), (9, 12, 11, 8), (17, 9, 8, 10), (1, 11, 12, 13), (13, 12, 9, 14), (13, 14, 5, 1), (14, 15, 18, 5), (14, 9, 17, 15), (15, 16, 19, 18), (15, 17, 35, 16), (18, 19, 20, 4), (19, 21, 23, 20), (16, 22, 21, 19), (21, 22, 25, 24), (23, 21, 24, 26), (25, 29, 27, 24), (24, 27, 28, 26), (30, 31, 28, 27), (32, 30, 27, 29), (30, 33, 34, 31), (32, 35, 33, 30), (33, 10, 7, 34), (35, 17, 10, 33), (16, 35, 32, 22), (23, 31, 34, 20), (20, 34, 7, 4), (22, 32, 29, 25), (31, 23, 26, 28)])
_uv = me_cube_004.uv_layers.new(name='UVMap')
_uv.uv.foreach_set('vector', [0.375, 0.0, 0.625, 0.0, 0.625, 0.125, 0.375, 0.125, 0.125, 0.625, 0.1875, 0.625, 0.1875, 0.75, 0.125, 0.75, 0.375, 0.9375, 0.625, 0.9375, 0.625, 1.0, 0.375, 1.0, 0.375, 0.875, 0.625, 0.875, 0.625, 0.9375, 0.375, 0.9375, 0.1875, 0.625, 0.25, 0.625, 0.25, 0.75, 0.1875, 0.75, 0.8125, 0.625, 0.875, 0.625, 0.875, 0.75, 0.8125, 0.75, 0.75, 0.625, 0.8125, 0.625, 0.8125, 0.75, 0.75, 0.75, 0.8125, 0.5, 0.875, 0.5, 0.875, 0.625, 0.8125, 0.625, 0.75, 0.5, 0.8125, 0.5, 0.8125, 0.625, 0.75, 0.625, 0.375, 0.125, 0.625, 0.125, 0.625, 0.25, 0.375, 0.25, 0.375, 0.25, 0.625, 0.25, 0.625, 0.3125, 0.375, 0.3125, 0.125, 0.5, 0.1875, 0.5, 0.1875, 0.625, 0.125, 0.625, 0.1875, 0.5, 0.25, 0.5, 0.25, 0.625, 0.1875, 0.625, 0.375, 0.3125, 0.625, 0.3125, 0.625, 0.375, 0.375, 0.375, 0.25, 0.5, 0.3125, 0.5, 0.3125, 0.625, 0.25, 0.625, 0.375, 0.375, 0.625, 0.375, 0.625, 0.4375, 0.375, 0.4375, 0.25, 0.625, 0.3125, 0.625, 0.3125, 0.75, 0.25, 0.75, 0.3125, 0.625, 0.375, 0.625, 0.375, 0.75, 0.3125, 0.75, 0.3125, 0.5, 0.375, 0.5, 0.375, 0.625, 0.3125, 0.625, 0.375, 0.625, 0.375, 0.5, 0.375, 0.5, 0.375, 0.625, 0.375, 0.75, 0.375, 0.625, 0.375, 0.625, 0.375, 0.75, 0.375, 0.5, 0.625, 0.5, 0.625, 0.625, 0.375, 0.625, 0.375, 0.625, 0.625, 0.625, 0.625, 0.75, 0.375, 0.75, 0.625, 0.625, 0.625, 0.75, 0.625, 0.75, 0.625, 0.625, 0.625, 0.5, 0.625, 0.625, 0.625, 0.625, 0.625, 0.5, 0.625, 0.625, 0.6875, 0.625, 0.6875, 0.75, 0.625, 0.75, 0.625, 0.5, 0.6875, 0.5, 0.6875, 0.625, 0.625, 0.625, 0.6875, 0.625, 0.75, 0.625, 0.75, 0.75, 0.6875, 0.75, 0.6875, 0.5, 0.75, 0.5, 0.75, 0.625, 0.6875, 0.625, 0.375, 0.4375, 0.625, 0.4375, 0.625, 0.5, 0.375, 0.5, 0.375, 0.75, 0.625, 0.75, 0.625, 0.8125, 0.375, 0.8125, 0.375, 0.8125, 0.625, 0.8125, 0.625, 0.875, 0.375, 0.875, 0.375, 0.5, 0.625, 0.5, 0.625, 0.5, 0.375, 0.5, 0.625, 0.75, 0.375, 0.75, 0.375, 0.75, 0.625, 0.75])
me_cube_004.use_remesh_fix_poles = True
me_cube_004.use_remesh_preserve_attributes = False
me_cube_004.use_mirror_vertex_groups = False
me_cube_004.update()
me_cube_005 = bpy.data.meshes.new('Cube.005')
me_cube_005.from_pydata([(1.795, 2.428, -13.41), (2.064, 2.194, -30.55), (1.799, 2.435, -12.64), (1.612, 2.314, 4.347), (1.313, 2.098, 20.93), (1.805, 1.982, 3.609), (1.615, 2.321, 5.302), (1.315, 2.103, 22.01), (1.814, 1.995, 5.301), (1.809, 1.448, 7.794), (1.356, 1.552, 35.53), (2.075, 2.21, -29.18), (1.975, 1.644, -10.38), (1.97, 1.637, -11.15), (1.805, 1.443, 6.832), (1.535, 1.098, 23.78), (1.227, 0.762, 35.72), (1.537, 1.102, 24.86), (1.352, 1.544, 33.88), (0.814, 0.9724, 46.62), (0.9983, 1.794, 32.78), (0.2959, 0.3373, 20.46), (0.9214, 0.4252, 37.38), (0.6927, 1.457, 34.43), (0.07213, -0.01025, -23.94), (0.37, -0.2599, 5.452), (0.1412, 0.7717, 2.509), (0.05634, -0.02546, -22.86), (0.1323, 0.7626, 2.864), (0.3611, -0.269, 5.806), (0.2855, 0.3273, 21.18), (0.6898, 1.455, 35.29), (0.9185, 0.4238, 38.23), (0.8113, 0.9719, 47.74), (0.999, 1.797, 33.77), (1.228, 0.765, 36.71)], [], [(0, 2, 11, 1), (1, 5, 3, 0), (3, 6, 2, 0), (4, 7, 6, 3), (5, 18, 4, 3), (8, 11, 2, 6), (10, 8, 6, 7), (9, 12, 11, 8), (17, 9, 8, 10), (1, 11, 12, 13), (13, 12, 9, 14), (13, 14, 5, 1), (14, 15, 18, 5), (14, 9, 17, 15), (15, 16, 19, 18), (15, 17, 35, 16), (18, 19, 20, 4), (19, 21, 23, 20), (16, 22, 21, 19), (21, 22, 25, 24), (23, 21, 24, 26), (25, 29, 27, 24), (24, 27, 28, 26), (30, 31, 28, 27), (32, 30, 27, 29), (30, 33, 34, 31), (32, 35, 33, 30), (33, 10, 7, 34), (35, 17, 10, 33), (16, 35, 32, 22), (23, 31, 34, 20), (20, 34, 7, 4), (22, 32, 29, 25), (31, 23, 26, 28)])
_uv = me_cube_005.uv_layers.new(name='UVMap')
_uv.uv.foreach_set('vector', [0.375, 0.0, 0.625, 0.0, 0.625, 0.125, 0.375, 0.125, 0.125, 0.625, 0.1875, 0.625, 0.1875, 0.75, 0.125, 0.75, 0.375, 0.9375, 0.625, 0.9375, 0.625, 1.0, 0.375, 1.0, 0.375, 0.875, 0.625, 0.875, 0.625, 0.9375, 0.375, 0.9375, 0.1875, 0.625, 0.25, 0.625, 0.25, 0.75, 0.1875, 0.75, 0.8125, 0.625, 0.875, 0.625, 0.875, 0.75, 0.8125, 0.75, 0.75, 0.625, 0.8125, 0.625, 0.8125, 0.75, 0.75, 0.75, 0.8125, 0.5, 0.875, 0.5, 0.875, 0.625, 0.8125, 0.625, 0.75, 0.5, 0.8125, 0.5, 0.8125, 0.625, 0.75, 0.625, 0.375, 0.125, 0.625, 0.125, 0.625, 0.25, 0.375, 0.25, 0.375, 0.25, 0.625, 0.25, 0.625, 0.3125, 0.375, 0.3125, 0.125, 0.5, 0.1875, 0.5, 0.1875, 0.625, 0.125, 0.625, 0.1875, 0.5, 0.25, 0.5, 0.25, 0.625, 0.1875, 0.625, 0.375, 0.3125, 0.625, 0.3125, 0.625, 0.375, 0.375, 0.375, 0.25, 0.5, 0.3125, 0.5, 0.3125, 0.625, 0.25, 0.625, 0.375, 0.375, 0.625, 0.375, 0.625, 0.4375, 0.375, 0.4375, 0.25, 0.625, 0.3125, 0.625, 0.3125, 0.75, 0.25, 0.75, 0.3125, 0.625, 0.375, 0.625, 0.375, 0.75, 0.3125, 0.75, 0.3125, 0.5, 0.375, 0.5, 0.375, 0.625, 0.3125, 0.625, 0.375, 0.625, 0.375, 0.5, 0.375, 0.5, 0.375, 0.625, 0.375, 0.75, 0.375, 0.625, 0.375, 0.625, 0.375, 0.75, 0.375, 0.5, 0.625, 0.5, 0.625, 0.625, 0.375, 0.625, 0.375, 0.625, 0.625, 0.625, 0.625, 0.75, 0.375, 0.75, 0.625, 0.625, 0.625, 0.75, 0.625, 0.75, 0.625, 0.625, 0.625, 0.5, 0.625, 0.625, 0.625, 0.625, 0.625, 0.5, 0.625, 0.625, 0.6875, 0.625, 0.6875, 0.75, 0.625, 0.75, 0.625, 0.5, 0.6875, 0.5, 0.6875, 0.625, 0.625, 0.625, 0.6875, 0.625, 0.75, 0.625, 0.75, 0.75, 0.6875, 0.75, 0.6875, 0.5, 0.75, 0.5, 0.75, 0.625, 0.6875, 0.625, 0.375, 0.4375, 0.625, 0.4375, 0.625, 0.5, 0.375, 0.5, 0.375, 0.75, 0.625, 0.75, 0.625, 0.8125, 0.375, 0.8125, 0.375, 0.8125, 0.625, 0.8125, 0.625, 0.875, 0.375, 0.875, 0.375, 0.5, 0.625, 0.5, 0.625, 0.5, 0.375, 0.5, 0.625, 0.75, 0.375, 0.75, 0.375, 0.75, 0.625, 0.75])
me_cube_005.use_remesh_fix_poles = True
me_cube_005.use_remesh_preserve_attributes = False
me_cube_005.use_mirror_vertex_groups = False
me_cube_005.update()
me_cube_006 = bpy.data.meshes.new('Cube.006')
me_cube_006.from_pydata([(-0.8786, 3.85, -63.61), (-0.7045, 4.346, -81.5), (-0.884, 3.865, -63.03), (-0.9012, 3.548, -42.97), (-0.8826, 2.982, -20.6), (-0.7452, 3.967, -43.27), (-0.9074, 3.56, -42.19), (-0.8885, 2.992, -19.66), (-0.7562, 3.995, -41.94), (-0.5307, 3.997, -34.0), (-0.6963, 3.157, -2.019), (-0.7153, 4.379, -80.55), (-0.543, 4.261, -55.61), (-0.5376, 4.246, -56.19), (-0.5256, 3.984, -34.8), (-0.4516, 3.483, -11.22), (-0.3662, 2.873, 8.117), (-0.4568, 3.493, -10.28), (-0.6875, 3.139, -3.426), (-0.5173, 2.026, 22.57), (-0.8109, 2.356, -1.554), (-0.1858, 0.742, 12.33), (-0.2452, 2.21, 17.76), (-0.69, 1.693, 8.088), (0.1019, 0.003561, -22.49), (0.1254, 0.8203, 3.104), (-0.3194, 0.3033, -6.567), (0.1038, -0.02517, -21.08), (-0.3172, 0.2858, -6.006), (0.1276, 0.8027, 3.665), (-0.1846, 0.723, 13.27), (-0.6925, 1.691, 8.95), (-0.2478, 2.208, 18.62), (-0.5211, 2.026, 23.68), (-0.8156, 2.363, -0.6614), (-0.3708, 2.88, 9.009)], [], [(0, 2, 11, 1), (1, 5, 3, 0), (3, 6, 2, 0), (4, 7, 6, 3), (5, 18, 4, 3), (8, 11, 2, 6), (10, 8, 6, 7), (9, 12, 11, 8), (17, 9, 8, 10), (1, 11, 12, 13), (13, 12, 9, 14), (13, 14, 5, 1), (14, 15, 18, 5), (14, 9, 17, 15), (15, 16, 19, 18), (15, 17, 35, 16), (18, 19, 20, 4), (19, 21, 23, 20), (16, 22, 21, 19), (21, 22, 25, 24), (23, 21, 24, 26), (25, 29, 27, 24), (24, 27, 28, 26), (30, 31, 28, 27), (32, 30, 27, 29), (30, 33, 34, 31), (32, 35, 33, 30), (33, 10, 7, 34), (35, 17, 10, 33), (16, 35, 32, 22), (23, 31, 34, 20), (20, 34, 7, 4), (22, 32, 29, 25), (31, 23, 26, 28)])
_uv = me_cube_006.uv_layers.new(name='UVMap')
_uv.uv.foreach_set('vector', [0.375, 0.0, 0.625, 0.0, 0.625, 0.125, 0.375, 0.125, 0.125, 0.625, 0.1875, 0.625, 0.1875, 0.75, 0.125, 0.75, 0.375, 0.9375, 0.625, 0.9375, 0.625, 1.0, 0.375, 1.0, 0.375, 0.875, 0.625, 0.875, 0.625, 0.9375, 0.375, 0.9375, 0.1875, 0.625, 0.25, 0.625, 0.25, 0.75, 0.1875, 0.75, 0.8125, 0.625, 0.875, 0.625, 0.875, 0.75, 0.8125, 0.75, 0.75, 0.625, 0.8125, 0.625, 0.8125, 0.75, 0.75, 0.75, 0.8125, 0.5, 0.875, 0.5, 0.875, 0.625, 0.8125, 0.625, 0.75, 0.5, 0.8125, 0.5, 0.8125, 0.625, 0.75, 0.625, 0.375, 0.125, 0.625, 0.125, 0.625, 0.25, 0.375, 0.25, 0.375, 0.25, 0.625, 0.25, 0.625, 0.3125, 0.375, 0.3125, 0.125, 0.5, 0.1875, 0.5, 0.1875, 0.625, 0.125, 0.625, 0.1875, 0.5, 0.25, 0.5, 0.25, 0.625, 0.1875, 0.625, 0.375, 0.3125, 0.625, 0.3125, 0.625, 0.375, 0.375, 0.375, 0.25, 0.5, 0.3125, 0.5, 0.3125, 0.625, 0.25, 0.625, 0.375, 0.375, 0.625, 0.375, 0.625, 0.4375, 0.375, 0.4375, 0.25, 0.625, 0.3125, 0.625, 0.3125, 0.75, 0.25, 0.75, 0.3125, 0.625, 0.375, 0.625, 0.375, 0.75, 0.3125, 0.75, 0.3125, 0.5, 0.375, 0.5, 0.375, 0.625, 0.3125, 0.625, 0.375, 0.625, 0.375, 0.5, 0.375, 0.5, 0.375, 0.625, 0.375, 0.75, 0.375, 0.625, 0.375, 0.625, 0.375, 0.75, 0.375, 0.5, 0.625, 0.5, 0.625, 0.625, 0.375, 0.625, 0.375, 0.625, 0.625, 0.625, 0.625, 0.75, 0.375, 0.75, 0.625, 0.625, 0.625, 0.75, 0.625, 0.75, 0.625, 0.625, 0.625, 0.5, 0.625, 0.625, 0.625, 0.625, 0.625, 0.5, 0.625, 0.625, 0.6875, 0.625, 0.6875, 0.75, 0.625, 0.75, 0.625, 0.5, 0.6875, 0.5, 0.6875, 0.625, 0.625, 0.625, 0.6875, 0.625, 0.75, 0.625, 0.75, 0.75, 0.6875, 0.75, 0.6875, 0.5, 0.75, 0.5, 0.75, 0.625, 0.6875, 0.625, 0.375, 0.4375, 0.625, 0.4375, 0.625, 0.5, 0.375, 0.5, 0.375, 0.75, 0.625, 0.75, 0.625, 0.8125, 0.375, 0.8125, 0.375, 0.8125, 0.625, 0.8125, 0.625, 0.875, 0.375, 0.875, 0.375, 0.5, 0.625, 0.5, 0.625, 0.5, 0.375, 0.5, 0.625, 0.75, 0.375, 0.75, 0.375, 0.75, 0.625, 0.75])
me_cube_006.use_remesh_fix_poles = True
me_cube_006.use_remesh_preserve_attributes = False
me_cube_006.use_mirror_vertex_groups = False
me_cube_006.update()
me_cube_007 = bpy.data.meshes.new('Cube.007')
me_cube_007.from_pydata([(1.228, -3.716, -33.49), (1.182, -4.161, -57.24), (1.229, -3.732, -32.82), (1.126, -3.463, -13.56), (0.9747, -2.949, 7.121), (0.9933, -3.873, -20.9), (1.127, -3.477, -12.68), (0.9746, -2.961, 8.132), (0.9956, -3.905, -19.41), (0.7501, -3.915, -20.87), (0.704, -3.158, 15.99), (1.186, -4.197, -56.09), (0.8885, -4.128, -40.23), (0.887, -4.112, -40.9), (0.7502, -3.899, -21.73), (0.5437, -3.45, -2.25), (0.3506, -2.882, 13.39), (0.5429, -3.463, -1.254), (0.7041, -3.136, 14.47), (0.393, -2.079, 34.28), (0.7954, -2.365, 23.06), (0.1474, -0.7609, 16.61), (0.1818, -2.239, 19.3), (0.6266, -1.722, 28.97), (0.0877, 0.06754, -22.68), (-0.07387, -0.8037, -3.41), (0.3709, -0.2867, 6.261), (0.07758, 0.09302, -21.42), (0.3656, -0.2704, 6.726), (-0.0792, -0.7874, -2.945), (0.1407, -0.7441, 17.46), (0.6238, -1.722, 29.83), (0.1791, -2.239, 20.16), (0.3899, -2.082, 35.4), (0.7944, -2.375, 24.0), (0.3496, -2.892, 14.33)], [], [(0, 2, 11, 1), (1, 5, 3, 0), (3, 6, 2, 0), (4, 7, 6, 3), (5, 18, 4, 3), (8, 11, 2, 6), (10, 8, 6, 7), (9, 12, 11, 8), (17, 9, 8, 10), (1, 11, 12, 13), (13, 12, 9, 14), (13, 14, 5, 1), (14, 15, 18, 5), (14, 9, 17, 15), (15, 16, 19, 18), (15, 17, 35, 16), (18, 19, 20, 4), (19, 21, 23, 20), (16, 22, 21, 19), (21, 22, 25, 24), (23, 21, 24, 26), (25, 29, 27, 24), (24, 27, 28, 26), (30, 31, 28, 27), (32, 30, 27, 29), (30, 33, 34, 31), (32, 35, 33, 30), (33, 10, 7, 34), (35, 17, 10, 33), (16, 35, 32, 22), (23, 31, 34, 20), (20, 34, 7, 4), (22, 32, 29, 25), (31, 23, 26, 28)])
_uv = me_cube_007.uv_layers.new(name='UVMap')
_uv.uv.foreach_set('vector', [0.375, 0.0, 0.625, 0.0, 0.625, 0.125, 0.375, 0.125, 0.125, 0.625, 0.1875, 0.625, 0.1875, 0.75, 0.125, 0.75, 0.375, 0.9375, 0.625, 0.9375, 0.625, 1.0, 0.375, 1.0, 0.375, 0.875, 0.625, 0.875, 0.625, 0.9375, 0.375, 0.9375, 0.1875, 0.625, 0.25, 0.625, 0.25, 0.75, 0.1875, 0.75, 0.8125, 0.625, 0.875, 0.625, 0.875, 0.75, 0.8125, 0.75, 0.75, 0.625, 0.8125, 0.625, 0.8125, 0.75, 0.75, 0.75, 0.8125, 0.5, 0.875, 0.5, 0.875, 0.625, 0.8125, 0.625, 0.75, 0.5, 0.8125, 0.5, 0.8125, 0.625, 0.75, 0.625, 0.375, 0.125, 0.625, 0.125, 0.625, 0.25, 0.375, 0.25, 0.375, 0.25, 0.625, 0.25, 0.625, 0.3125, 0.375, 0.3125, 0.125, 0.5, 0.1875, 0.5, 0.1875, 0.625, 0.125, 0.625, 0.1875, 0.5, 0.25, 0.5, 0.25, 0.625, 0.1875, 0.625, 0.375, 0.3125, 0.625, 0.3125, 0.625, 0.375, 0.375, 0.375, 0.25, 0.5, 0.3125, 0.5, 0.3125, 0.625, 0.25, 0.625, 0.375, 0.375, 0.625, 0.375, 0.625, 0.4375, 0.375, 0.4375, 0.25, 0.625, 0.3125, 0.625, 0.3125, 0.75, 0.25, 0.75, 0.3125, 0.625, 0.375, 0.625, 0.375, 0.75, 0.3125, 0.75, 0.3125, 0.5, 0.375, 0.5, 0.375, 0.625, 0.3125, 0.625, 0.375, 0.625, 0.375, 0.5, 0.375, 0.5, 0.375, 0.625, 0.375, 0.75, 0.375, 0.625, 0.375, 0.625, 0.375, 0.75, 0.375, 0.5, 0.625, 0.5, 0.625, 0.625, 0.375, 0.625, 0.375, 0.625, 0.625, 0.625, 0.625, 0.75, 0.375, 0.75, 0.625, 0.625, 0.625, 0.75, 0.625, 0.75, 0.625, 0.625, 0.625, 0.5, 0.625, 0.625, 0.625, 0.625, 0.625, 0.5, 0.625, 0.625, 0.6875, 0.625, 0.6875, 0.75, 0.625, 0.75, 0.625, 0.5, 0.6875, 0.5, 0.6875, 0.625, 0.625, 0.625, 0.6875, 0.625, 0.75, 0.625, 0.75, 0.75, 0.6875, 0.75, 0.6875, 0.5, 0.75, 0.5, 0.75, 0.625, 0.6875, 0.625, 0.375, 0.4375, 0.625, 0.4375, 0.625, 0.5, 0.375, 0.5, 0.375, 0.75, 0.625, 0.75, 0.625, 0.8125, 0.375, 0.8125, 0.375, 0.8125, 0.625, 0.8125, 0.625, 0.875, 0.375, 0.875, 0.375, 0.5, 0.625, 0.5, 0.625, 0.5, 0.375, 0.5, 0.625, 0.75, 0.375, 0.75, 0.375, 0.75, 0.625, 0.75])
me_cube_007.use_remesh_fix_poles = True
me_cube_007.use_remesh_preserve_attributes = False
me_cube_007.use_mirror_vertex_groups = False
me_cube_007.update()
me_cube_008 = bpy.data.meshes.new('Cube.008')
me_cube_008.from_pydata([(0.6784, 4.54, -3.041), (0.9627, 4.783, -18.33), (0.6794, 4.551, -2.242), (0.5606, 4.16, 13.43), (0.3856, 3.533, 27.95), (0.8037, 4.192, 13.97), (0.5601, 4.168, 14.4), (0.3846, 3.538, 29.03), (0.805, 4.212, 15.71), (0.9594, 3.788, 18.14), (0.5665, 3.161, 42.76), (0.9656, 4.81, -16.89), (1.041, 4.206, 1.144), (1.04, 4.195, 0.3448), (0.9587, 3.78, 17.16), (0.8425, 3.098, 32.23), (0.6998, 2.375, 42.05), (0.8421, 3.102, 33.32), (0.5671, 3.152, 41.09), (0.3189, 1.913, 50.16), (0.2284, 2.824, 37.64), (0.1345, 0.7156, 20.6), (0.5668, 1.671, 41.64), (0.0954, 2.12, 37.23), (0.1017, 0.194, -25.15), (0.3763, 0.3957, 6.115), (-0.09516, 0.8451, 1.699), (0.0934, 0.1577, -24.18), (-0.09946, 0.8247, 1.992), (0.372, 0.3753, 6.408), (0.129, 0.6916, 21.25), (0.09296, 2.114, 38.06), (0.5644, 1.664, 42.48), (0.3162, 1.907, 51.26), (0.2273, 2.826, 38.63), (0.6988, 2.377, 43.05)], [], [(0, 2, 11, 1), (1, 5, 3, 0), (3, 6, 2, 0), (4, 7, 6, 3), (5, 18, 4, 3), (8, 11, 2, 6), (10, 8, 6, 7), (9, 12, 11, 8), (17, 9, 8, 10), (1, 11, 12, 13), (13, 12, 9, 14), (13, 14, 5, 1), (14, 15, 18, 5), (14, 9, 17, 15), (15, 16, 19, 18), (15, 17, 35, 16), (18, 19, 20, 4), (19, 21, 23, 20), (16, 22, 21, 19), (21, 22, 25, 24), (23, 21, 24, 26), (25, 29, 27, 24), (24, 27, 28, 26), (30, 31, 28, 27), (32, 30, 27, 29), (30, 33, 34, 31), (32, 35, 33, 30), (33, 10, 7, 34), (35, 17, 10, 33), (16, 35, 32, 22), (23, 31, 34, 20), (20, 34, 7, 4), (22, 32, 29, 25), (31, 23, 26, 28)])
_uv = me_cube_008.uv_layers.new(name='UVMap')
_uv.uv.foreach_set('vector', [0.375, 0.0, 0.625, 0.0, 0.625, 0.125, 0.375, 0.125, 0.125, 0.625, 0.1875, 0.625, 0.1875, 0.75, 0.125, 0.75, 0.375, 0.9375, 0.625, 0.9375, 0.625, 1.0, 0.375, 1.0, 0.375, 0.875, 0.625, 0.875, 0.625, 0.9375, 0.375, 0.9375, 0.1875, 0.625, 0.25, 0.625, 0.25, 0.75, 0.1875, 0.75, 0.8125, 0.625, 0.875, 0.625, 0.875, 0.75, 0.8125, 0.75, 0.75, 0.625, 0.8125, 0.625, 0.8125, 0.75, 0.75, 0.75, 0.8125, 0.5, 0.875, 0.5, 0.875, 0.625, 0.8125, 0.625, 0.75, 0.5, 0.8125, 0.5, 0.8125, 0.625, 0.75, 0.625, 0.375, 0.125, 0.625, 0.125, 0.625, 0.25, 0.375, 0.25, 0.375, 0.25, 0.625, 0.25, 0.625, 0.3125, 0.375, 0.3125, 0.125, 0.5, 0.1875, 0.5, 0.1875, 0.625, 0.125, 0.625, 0.1875, 0.5, 0.25, 0.5, 0.25, 0.625, 0.1875, 0.625, 0.375, 0.3125, 0.625, 0.3125, 0.625, 0.375, 0.375, 0.375, 0.25, 0.5, 0.3125, 0.5, 0.3125, 0.625, 0.25, 0.625, 0.375, 0.375, 0.625, 0.375, 0.625, 0.4375, 0.375, 0.4375, 0.25, 0.625, 0.3125, 0.625, 0.3125, 0.75, 0.25, 0.75, 0.3125, 0.625, 0.375, 0.625, 0.375, 0.75, 0.3125, 0.75, 0.3125, 0.5, 0.375, 0.5, 0.375, 0.625, 0.3125, 0.625, 0.375, 0.625, 0.375, 0.5, 0.375, 0.5, 0.375, 0.625, 0.375, 0.75, 0.375, 0.625, 0.375, 0.625, 0.375, 0.75, 0.375, 0.5, 0.625, 0.5, 0.625, 0.625, 0.375, 0.625, 0.375, 0.625, 0.625, 0.625, 0.625, 0.75, 0.375, 0.75, 0.625, 0.625, 0.625, 0.75, 0.625, 0.75, 0.625, 0.625, 0.625, 0.5, 0.625, 0.625, 0.625, 0.625, 0.625, 0.5, 0.625, 0.625, 0.6875, 0.625, 0.6875, 0.75, 0.625, 0.75, 0.625, 0.5, 0.6875, 0.5, 0.6875, 0.625, 0.625, 0.625, 0.6875, 0.625, 0.75, 0.625, 0.75, 0.75, 0.6875, 0.75, 0.6875, 0.5, 0.75, 0.5, 0.75, 0.625, 0.6875, 0.625, 0.375, 0.4375, 0.625, 0.4375, 0.625, 0.5, 0.375, 0.5, 0.375, 0.75, 0.625, 0.75, 0.625, 0.8125, 0.375, 0.8125, 0.375, 0.8125, 0.625, 0.8125, 0.625, 0.875, 0.375, 0.875, 0.375, 0.5, 0.625, 0.5, 0.625, 0.5, 0.375, 0.5, 0.625, 0.75, 0.375, 0.75, 0.375, 0.75, 0.625, 0.75])
me_cube_008.use_remesh_fix_poles = True
me_cube_008.use_remesh_preserve_attributes = False
me_cube_008.use_mirror_vertex_groups = False
me_cube_008.update()
me_cube_009 = bpy.data.meshes.new('Cube.009')
me_cube_009.from_pydata([(-1.265, 0.5761, -143.3), (-1.141, 0.9832, -166.1), (-1.275, 0.5829, -143.3), (-1.341, 0.5526, -120.8), (-1.34, 0.4426, -90.78), (-1.321, 1.056, -128.2), (-1.353, 0.5584, -120.5), (-1.352, 0.4489, -90.32), (-1.343, 1.07, -127.9), (-1.232, 1.498, -119.1), (-1.36, 1.024, -77.68), (-1.161, 0.9968, -166.2), (-1.166, 1.433, -142.0), (-1.155, 1.426, -142.1), (-1.22, 1.489, -119.4), (-1.202, 1.517, -89.2), (-1.124, 1.452, -59.92), (-1.213, 1.525, -88.73), (-1.341, 1.012, -78.32), (-1.133, 0.8247, -32.13), (-1.267, 0.3434, -61.55), (-0.5488, 0.4215, -9.267), (-0.9504, 1.314, -36.82), (-1.093, 0.2047, -38.46), (0.03431, 0.05517, -18.0), (-0.2878, 0.8607, -14.79), (-0.4302, -0.2482, -16.42), (0.03335, 0.05378, -16.25), (-0.4282, -0.2504, -15.58), (-0.2858, 0.8585, -13.94), (-0.5496, 0.4206, -8.101), (-1.1, 0.2083, -37.77), (-0.9572, 1.317, -36.14), (-1.143, 0.8299, -31.3), (-1.277, 0.3495, -61.05), (-1.135, 1.458, -59.41)], [], [(0, 2, 11, 1), (1, 5, 3, 0), (3, 6, 2, 0), (4, 7, 6, 3), (5, 18, 4, 3), (8, 11, 2, 6), (10, 8, 6, 7), (9, 12, 11, 8), (17, 9, 8, 10), (1, 11, 12, 13), (13, 12, 9, 14), (13, 14, 5, 1), (14, 15, 18, 5), (14, 9, 17, 15), (15, 16, 19, 18), (15, 17, 35, 16), (18, 19, 20, 4), (19, 21, 23, 20), (16, 22, 21, 19), (21, 22, 25, 24), (23, 21, 24, 26), (25, 29, 27, 24), (24, 27, 28, 26), (30, 31, 28, 27), (32, 30, 27, 29), (30, 33, 34, 31), (32, 35, 33, 30), (33, 10, 7, 34), (35, 17, 10, 33), (16, 35, 32, 22), (23, 31, 34, 20), (20, 34, 7, 4), (22, 32, 29, 25), (31, 23, 26, 28)])
_uv = me_cube_009.uv_layers.new(name='UVMap')
_uv.uv.foreach_set('vector', [0.375, 0.0, 0.625, 0.0, 0.625, 0.125, 0.375, 0.125, 0.125, 0.625, 0.1875, 0.625, 0.1875, 0.75, 0.125, 0.75, 0.375, 0.9375, 0.625, 0.9375, 0.625, 1.0, 0.375, 1.0, 0.375, 0.875, 0.625, 0.875, 0.625, 0.9375, 0.375, 0.9375, 0.1875, 0.625, 0.25, 0.625, 0.25, 0.75, 0.1875, 0.75, 0.8125, 0.625, 0.875, 0.625, 0.875, 0.75, 0.8125, 0.75, 0.75, 0.625, 0.8125, 0.625, 0.8125, 0.75, 0.75, 0.75, 0.8125, 0.5, 0.875, 0.5, 0.875, 0.625, 0.8125, 0.625, 0.75, 0.5, 0.8125, 0.5, 0.8125, 0.625, 0.75, 0.625, 0.375, 0.125, 0.625, 0.125, 0.625, 0.25, 0.375, 0.25, 0.375, 0.25, 0.625, 0.25, 0.625, 0.3125, 0.375, 0.3125, 0.125, 0.5, 0.1875, 0.5, 0.1875, 0.625, 0.125, 0.625, 0.1875, 0.5, 0.25, 0.5, 0.25, 0.625, 0.1875, 0.625, 0.375, 0.3125, 0.625, 0.3125, 0.625, 0.375, 0.375, 0.375, 0.25, 0.5, 0.3125, 0.5, 0.3125, 0.625, 0.25, 0.625, 0.375, 0.375, 0.625, 0.375, 0.625, 0.4375, 0.375, 0.4375, 0.25, 0.625, 0.3125, 0.625, 0.3125, 0.75, 0.25, 0.75, 0.3125, 0.625, 0.375, 0.625, 0.375, 0.75, 0.3125, 0.75, 0.3125, 0.5, 0.375, 0.5, 0.375, 0.625, 0.3125, 0.625, 0.375, 0.625, 0.375, 0.5, 0.375, 0.5, 0.375, 0.625, 0.375, 0.75, 0.375, 0.625, 0.375, 0.625, 0.375, 0.75, 0.375, 0.5, 0.625, 0.5, 0.625, 0.625, 0.375, 0.625, 0.375, 0.625, 0.625, 0.625, 0.625, 0.75, 0.375, 0.75, 0.625, 0.625, 0.625, 0.75, 0.625, 0.75, 0.625, 0.625, 0.625, 0.5, 0.625, 0.625, 0.625, 0.625, 0.625, 0.5, 0.625, 0.625, 0.6875, 0.625, 0.6875, 0.75, 0.625, 0.75, 0.625, 0.5, 0.6875, 0.5, 0.6875, 0.625, 0.625, 0.625, 0.6875, 0.625, 0.75, 0.625, 0.75, 0.75, 0.6875, 0.75, 0.6875, 0.5, 0.75, 0.5, 0.75, 0.625, 0.6875, 0.625, 0.375, 0.4375, 0.625, 0.4375, 0.625, 0.5, 0.375, 0.5, 0.375, 0.75, 0.625, 0.75, 0.625, 0.8125, 0.375, 0.8125, 0.375, 0.8125, 0.625, 0.8125, 0.625, 0.875, 0.375, 0.875, 0.375, 0.5, 0.625, 0.5, 0.625, 0.5, 0.375, 0.5, 0.625, 0.75, 0.375, 0.75, 0.375, 0.75, 0.625, 0.75])
me_cube_009.use_remesh_fix_poles = True
me_cube_009.use_remesh_preserve_attributes = False
me_cube_009.use_mirror_vertex_groups = False
me_cube_009.update()
me_cube_010 = bpy.data.meshes.new('Cube.010')
me_cube_010.from_pydata([(-0.1548, -3.719, -112.0), (-0.2552, -3.576, -139.2), (-0.1602, -3.74, -111.7), (-0.2075, -3.699, -88.97), (-0.221, -3.47, -59.88), (-0.4038, -3.633, -100.3), (-0.2132, -3.721, -88.5), (-0.2273, -3.491, -59.25), (-0.4155, -3.675, -99.68), (-0.5916, -3.296, -97.06), (-0.5012, -3.308, -51.7), (-0.2656, -3.618, -138.9), (-0.5028, -3.356, -119.5), (-0.4973, -3.335, -119.7), (-0.5848, -3.276, -97.51), (-0.6539, -2.984, -69.68), (-0.6683, -2.593, -43.17), (-0.661, -3.004, -69.06), (-0.4907, -3.275, -52.6), (-0.4577, -2.49, -11.88), (-0.2215, -3.094, -33.06), (-0.2006, -1.139, 0.8629), (-0.6169, -2.061, -23.89), (-0.1701, -2.562, -13.78), (0.1047, -0.04313, -16.42), (-0.3192, -0.5598, -13.14), (0.1276, -1.061, -3.032), (0.1015, -0.03105, -14.74), (0.1273, -1.05, -2.261), (-0.3195, -0.5491, -12.37), (-0.2027, -1.132, 1.983), (-0.1745, -2.57, -13.03), (-0.6213, -2.069, -23.13), (-0.4638, -2.503, -10.94), (-0.2275, -3.111, -32.42), (-0.6743, -2.61, -42.53)], [], [(0, 2, 11, 1), (1, 5, 3, 0), (3, 6, 2, 0), (4, 7, 6, 3), (5, 18, 4, 3), (8, 11, 2, 6), (10, 8, 6, 7), (9, 12, 11, 8), (17, 9, 8, 10), (1, 11, 12, 13), (13, 12, 9, 14), (13, 14, 5, 1), (14, 15, 18, 5), (14, 9, 17, 15), (15, 16, 19, 18), (15, 17, 35, 16), (18, 19, 20, 4), (19, 21, 23, 20), (16, 22, 21, 19), (21, 22, 25, 24), (23, 21, 24, 26), (25, 29, 27, 24), (24, 27, 28, 26), (30, 31, 28, 27), (32, 30, 27, 29), (30, 33, 34, 31), (32, 35, 33, 30), (33, 10, 7, 34), (35, 17, 10, 33), (16, 35, 32, 22), (23, 31, 34, 20), (20, 34, 7, 4), (22, 32, 29, 25), (31, 23, 26, 28)])
_uv = me_cube_010.uv_layers.new(name='UVMap')
_uv.uv.foreach_set('vector', [0.375, 0.0, 0.625, 0.0, 0.625, 0.125, 0.375, 0.125, 0.125, 0.625, 0.1875, 0.625, 0.1875, 0.75, 0.125, 0.75, 0.375, 0.9375, 0.625, 0.9375, 0.625, 1.0, 0.375, 1.0, 0.375, 0.875, 0.625, 0.875, 0.625, 0.9375, 0.375, 0.9375, 0.1875, 0.625, 0.25, 0.625, 0.25, 0.75, 0.1875, 0.75, 0.8125, 0.625, 0.875, 0.625, 0.875, 0.75, 0.8125, 0.75, 0.75, 0.625, 0.8125, 0.625, 0.8125, 0.75, 0.75, 0.75, 0.8125, 0.5, 0.875, 0.5, 0.875, 0.625, 0.8125, 0.625, 0.75, 0.5, 0.8125, 0.5, 0.8125, 0.625, 0.75, 0.625, 0.375, 0.125, 0.625, 0.125, 0.625, 0.25, 0.375, 0.25, 0.375, 0.25, 0.625, 0.25, 0.625, 0.3125, 0.375, 0.3125, 0.125, 0.5, 0.1875, 0.5, 0.1875, 0.625, 0.125, 0.625, 0.1875, 0.5, 0.25, 0.5, 0.25, 0.625, 0.1875, 0.625, 0.375, 0.3125, 0.625, 0.3125, 0.625, 0.375, 0.375, 0.375, 0.25, 0.5, 0.3125, 0.5, 0.3125, 0.625, 0.25, 0.625, 0.375, 0.375, 0.625, 0.375, 0.625, 0.4375, 0.375, 0.4375, 0.25, 0.625, 0.3125, 0.625, 0.3125, 0.75, 0.25, 0.75, 0.3125, 0.625, 0.375, 0.625, 0.375, 0.75, 0.3125, 0.75, 0.3125, 0.5, 0.375, 0.5, 0.375, 0.625, 0.3125, 0.625, 0.375, 0.625, 0.375, 0.5, 0.375, 0.5, 0.375, 0.625, 0.375, 0.75, 0.375, 0.625, 0.375, 0.625, 0.375, 0.75, 0.375, 0.5, 0.625, 0.5, 0.625, 0.625, 0.375, 0.625, 0.375, 0.625, 0.625, 0.625, 0.625, 0.75, 0.375, 0.75, 0.625, 0.625, 0.625, 0.75, 0.625, 0.75, 0.625, 0.625, 0.625, 0.5, 0.625, 0.625, 0.625, 0.625, 0.625, 0.5, 0.625, 0.625, 0.6875, 0.625, 0.6875, 0.75, 0.625, 0.75, 0.625, 0.5, 0.6875, 0.5, 0.6875, 0.625, 0.625, 0.625, 0.6875, 0.625, 0.75, 0.625, 0.75, 0.75, 0.6875, 0.75, 0.6875, 0.5, 0.75, 0.5, 0.75, 0.625, 0.6875, 0.625, 0.375, 0.4375, 0.625, 0.4375, 0.625, 0.5, 0.375, 0.5, 0.375, 0.75, 0.625, 0.75, 0.625, 0.8125, 0.375, 0.8125, 0.375, 0.8125, 0.625, 0.8125, 0.625, 0.875, 0.375, 0.875, 0.375, 0.5, 0.625, 0.5, 0.625, 0.5, 0.375, 0.5, 0.625, 0.75, 0.375, 0.75, 0.375, 0.75, 0.625, 0.75])
me_cube_010.use_remesh_fix_poles = True
me_cube_010.use_remesh_preserve_attributes = False
me_cube_010.use_mirror_vertex_groups = False
me_cube_010.update()
me_cube_011 = bpy.data.meshes.new('Cube.011')
me_cube_011.from_pydata([(2.127, -0.2013, 17.11), (2.327, -0.6356, -1.072), (2.131, -0.2053, 17.93), (1.916, -0.1602, 33.15), (1.585, -0.05315, 47.01), (2.0, -0.665, 29.98), (1.919, -0.163, 34.14), (1.586, -0.05637, 48.11), (2.008, -0.6733, 31.75), (1.87, -1.127, 29.63), (1.467, -0.6261, 56.75), (2.338, -0.6438, 0.415), (2.087, -1.078, 13.84), (2.083, -1.074, 13.02), (1.867, -1.121, 28.65), (1.529, -1.156, 41.84), (1.171, -1.113, 50.17), (1.53, -1.161, 42.93), (1.464, -0.6194, 55.08), (0.8566, -0.4888, 61.86), (1.229, 0.02511, 55.51), (0.3199, -0.237, 30.32), (0.8334, -1.02, 48.5), (0.8913, 0.1175, 53.84), (0.1295, -0.01945, -16.1), (0.2672, -0.7389, 10.89), (0.3251, 0.399, 16.22), (0.1107, -0.01794, -15.2), (0.3149, 0.4007, 16.48), (0.257, -0.7372, 11.14), (0.3075, -0.236, 30.93), (0.8871, 0.1157, 54.65), (0.8292, -1.022, 49.32), (0.8522, -0.4917, 62.95), (1.229, 0.02159, 56.5), (1.171, -1.116, 51.17)], [], [(0, 2, 11, 1), (1, 5, 3, 0), (3, 6, 2, 0), (4, 7, 6, 3), (5, 18, 4, 3), (8, 11, 2, 6), (10, 8, 6, 7), (9, 12, 11, 8), (17, 9, 8, 10), (1, 11, 12, 13), (13, 12, 9, 14), (13, 14, 5, 1), (14, 15, 18, 5), (14, 9, 17, 15), (15, 16, 19, 18), (15, 17, 35, 16), (18, 19, 20, 4), (19, 21, 23, 20), (16, 22, 21, 19), (21, 22, 25, 24), (23, 21, 24, 26), (25, 29, 27, 24), (24, 27, 28, 26), (30, 31, 28, 27), (32, 30, 27, 29), (30, 33, 34, 31), (32, 35, 33, 30), (33, 10, 7, 34), (35, 17, 10, 33), (16, 35, 32, 22), (23, 31, 34, 20), (20, 34, 7, 4), (22, 32, 29, 25), (31, 23, 26, 28)])
_uv = me_cube_011.uv_layers.new(name='UVMap')
_uv.uv.foreach_set('vector', [0.375, 0.0, 0.625, 0.0, 0.625, 0.125, 0.375, 0.125, 0.125, 0.625, 0.1875, 0.625, 0.1875, 0.75, 0.125, 0.75, 0.375, 0.9375, 0.625, 0.9375, 0.625, 1.0, 0.375, 1.0, 0.375, 0.875, 0.625, 0.875, 0.625, 0.9375, 0.375, 0.9375, 0.1875, 0.625, 0.25, 0.625, 0.25, 0.75, 0.1875, 0.75, 0.8125, 0.625, 0.875, 0.625, 0.875, 0.75, 0.8125, 0.75, 0.75, 0.625, 0.8125, 0.625, 0.8125, 0.75, 0.75, 0.75, 0.8125, 0.5, 0.875, 0.5, 0.875, 0.625, 0.8125, 0.625, 0.75, 0.5, 0.8125, 0.5, 0.8125, 0.625, 0.75, 0.625, 0.375, 0.125, 0.625, 0.125, 0.625, 0.25, 0.375, 0.25, 0.375, 0.25, 0.625, 0.25, 0.625, 0.3125, 0.375, 0.3125, 0.125, 0.5, 0.1875, 0.5, 0.1875, 0.625, 0.125, 0.625, 0.1875, 0.5, 0.25, 0.5, 0.25, 0.625, 0.1875, 0.625, 0.375, 0.3125, 0.625, 0.3125, 0.625, 0.375, 0.375, 0.375, 0.25, 0.5, 0.3125, 0.5, 0.3125, 0.625, 0.25, 0.625, 0.375, 0.375, 0.625, 0.375, 0.625, 0.4375, 0.375, 0.4375, 0.25, 0.625, 0.3125, 0.625, 0.3125, 0.75, 0.25, 0.75, 0.3125, 0.625, 0.375, 0.625, 0.375, 0.75, 0.3125, 0.75, 0.3125, 0.5, 0.375, 0.5, 0.375, 0.625, 0.3125, 0.625, 0.375, 0.625, 0.375, 0.5, 0.375, 0.5, 0.375, 0.625, 0.375, 0.75, 0.375, 0.625, 0.375, 0.625, 0.375, 0.75, 0.375, 0.5, 0.625, 0.5, 0.625, 0.625, 0.375, 0.625, 0.375, 0.625, 0.625, 0.625, 0.625, 0.75, 0.375, 0.75, 0.625, 0.625, 0.625, 0.75, 0.625, 0.75, 0.625, 0.625, 0.625, 0.5, 0.625, 0.625, 0.625, 0.625, 0.625, 0.5, 0.625, 0.625, 0.6875, 0.625, 0.6875, 0.75, 0.625, 0.75, 0.625, 0.5, 0.6875, 0.5, 0.6875, 0.625, 0.625, 0.625, 0.6875, 0.625, 0.75, 0.625, 0.75, 0.75, 0.6875, 0.75, 0.6875, 0.5, 0.75, 0.5, 0.75, 0.625, 0.6875, 0.625, 0.375, 0.4375, 0.625, 0.4375, 0.625, 0.5, 0.375, 0.5, 0.375, 0.75, 0.625, 0.75, 0.625, 0.8125, 0.375, 0.8125, 0.375, 0.8125, 0.625, 0.8125, 0.625, 0.875, 0.375, 0.875, 0.375, 0.5, 0.625, 0.5, 0.625, 0.5, 0.375, 0.5, 0.625, 0.75, 0.375, 0.75, 0.375, 0.75, 0.625, 0.75])
me_cube_011.use_remesh_fix_poles = True
me_cube_011.use_remesh_preserve_attributes = False
me_cube_011.use_mirror_vertex_groups = False
me_cube_011.update()

# ---- objects
ob_cylinder_009 = bpy.data.objects.new('Cylinder.009', me_cylinder_018)
ob_cube_008 = bpy.data.objects.new('Cube.008', me_cube_012)
ob_cylinder_001 = bpy.data.objects.new('Cylinder.001', me_cylinder_001)
ob_cylinder_002 = bpy.data.objects.new('Cylinder.002', me_cylinder_002)
ob_cylinder_003 = bpy.data.objects.new('Cylinder.003', me_cylinder_003)
ob_cylinder_004 = bpy.data.objects.new('Cylinder.004', me_cylinder_004)
ob_cylinder_005 = bpy.data.objects.new('Cylinder.005', me_cylinder_005)
ob_cylinder_006 = bpy.data.objects.new('Cylinder.006', me_cylinder_006)
ob_cylinder_007 = bpy.data.objects.new('Cylinder.007', me_cylinder_007)
ob_cylinder_008 = bpy.data.objects.new('Cylinder.008', me_cylinder_008)
ob_cylinder_010 = bpy.data.objects.new('Cylinder.010', me_cylinder_009)
ob_cube_001 = bpy.data.objects.new('Cube.001', me_cube_001)
ob_cube_002 = bpy.data.objects.new('Cube.002', me_cube_002)
ob_cube_003 = bpy.data.objects.new('Cube.003', me_cube_003)
ob_cube_004 = bpy.data.objects.new('Cube.004', me_cube_004)
ob_cube_005 = bpy.data.objects.new('Cube.005', me_cube_005)
ob_cube_006 = bpy.data.objects.new('Cube.006', me_cube_006)
ob_cube_007 = bpy.data.objects.new('Cube.007', me_cube_007)
ob_cube_009 = bpy.data.objects.new('Cube.009', me_cube_008)
ob_cube_010 = bpy.data.objects.new('Cube.010', me_cube_009)
ob_cube_011 = bpy.data.objects.new('Cube.011', me_cube_010)
ob_cube_012 = bpy.data.objects.new('Cube.012', me_cube_011)

# ---- transforms, parenting, visibility, modifiers, constraints
ob_cylinder_009.location = (0.006157, -0.132, 1.484)
ob_cylinder_009.scale = (0.3149, 0.3149, -0.2654)
ob_cylinder_009.lineart.crease_threshold = 0.0
ob_cube_008.location = (0.02344, 0.004258, 5.247)
ob_cube_008.rotation_euler = (-0.2098, 0.5221, -0.5378)
ob_cube_008.scale = (1.437, 0.6409, 0.01785)
ob_cube_008.lineart.crease_threshold = 0.0
ob_cylinder_001.location = (0.006157, -0.132, 1.484)
ob_cylinder_001.scale = (0.3149, 0.3149, -0.2654)
ob_cylinder_001.lineart.crease_threshold = 0.0
ob_cylinder_002.location = (0.006157, -0.132, 1.484)
ob_cylinder_002.scale = (0.3149, 0.3149, -0.2654)
ob_cylinder_002.lineart.crease_threshold = 0.0
ob_cylinder_003.location = (0.006157, -0.132, 1.484)
ob_cylinder_003.scale = (0.3149, 0.3149, -0.2654)
ob_cylinder_003.lineart.crease_threshold = 0.0
ob_cylinder_004.location = (0.006157, -0.132, 1.484)
ob_cylinder_004.scale = (0.3149, 0.3149, -0.2654)
ob_cylinder_004.lineart.crease_threshold = 0.0
ob_cylinder_005.location = (0.006157, -0.132, 1.484)
ob_cylinder_005.scale = (0.3149, 0.3149, -0.2654)
ob_cylinder_005.lineart.crease_threshold = 0.0
ob_cylinder_006.location = (0.006157, -0.132, 1.484)
ob_cylinder_006.scale = (0.3149, 0.3149, -0.2654)
ob_cylinder_006.lineart.crease_threshold = 0.0
ob_cylinder_007.location = (0.006157, -0.132, 1.484)
ob_cylinder_007.scale = (0.3149, 0.3149, -0.2654)
ob_cylinder_007.lineart.crease_threshold = 0.0
ob_cylinder_008.location = (0.006157, -0.132, 1.484)
ob_cylinder_008.scale = (0.3149, 0.3149, -0.2654)
ob_cylinder_008.lineart.crease_threshold = 0.0
ob_cylinder_010.location = (0.006157, -0.132, 1.484)
ob_cylinder_010.scale = (0.3149, 0.3149, -0.2654)
ob_cylinder_010.lineart.crease_threshold = 0.0
ob_cube_001.location = (0.02344, 0.004258, 5.247)
ob_cube_001.rotation_euler = (-0.2098, 0.5221, -0.5378)
ob_cube_001.scale = (1.437, 0.6409, 0.01785)
ob_cube_001.lineart.crease_threshold = 0.0
ob_cube_002.location = (0.02344, 0.004258, 5.247)
ob_cube_002.rotation_euler = (-0.2098, 0.5221, -0.5378)
ob_cube_002.scale = (1.437, 0.6409, 0.01785)
ob_cube_002.lineart.crease_threshold = 0.0
ob_cube_003.location = (0.02344, 0.004258, 5.247)
ob_cube_003.rotation_euler = (-0.2098, 0.5221, -0.5378)
ob_cube_003.scale = (1.437, 0.6409, 0.01785)
ob_cube_003.lineart.crease_threshold = 0.0
ob_cube_004.location = (0.02344, 0.004258, 5.247)
ob_cube_004.rotation_euler = (-0.2098, 0.5221, -0.5378)
ob_cube_004.scale = (1.437, 0.6409, 0.01785)
ob_cube_004.lineart.crease_threshold = 0.0
ob_cube_005.location = (0.02344, 0.004258, 5.247)
ob_cube_005.rotation_euler = (-0.2098, 0.5221, -0.5378)
ob_cube_005.scale = (1.437, 0.6409, 0.01785)
ob_cube_005.lineart.crease_threshold = 0.0
ob_cube_006.location = (0.02344, 0.004258, 5.247)
ob_cube_006.rotation_euler = (-0.2098, 0.5221, -0.5378)
ob_cube_006.scale = (1.437, 0.6409, 0.01785)
ob_cube_006.lineart.crease_threshold = 0.0
ob_cube_007.location = (0.02344, 0.004258, 5.247)
ob_cube_007.rotation_euler = (-0.2098, 0.5221, -0.5378)
ob_cube_007.scale = (1.437, 0.6409, 0.01785)
ob_cube_007.lineart.crease_threshold = 0.0
ob_cube_009.location = (0.02344, 0.004258, 5.247)
ob_cube_009.rotation_euler = (-0.2098, 0.5221, -0.5378)
ob_cube_009.scale = (1.437, 0.6409, 0.01785)
ob_cube_009.lineart.crease_threshold = 0.0
ob_cube_010.location = (0.02344, 0.004258, 5.247)
ob_cube_010.rotation_euler = (-0.2098, 0.5221, -0.5378)
ob_cube_010.scale = (1.437, 0.6409, 0.01785)
ob_cube_010.lineart.crease_threshold = 0.0
ob_cube_011.location = (0.02344, 0.004258, 5.247)
ob_cube_011.rotation_euler = (-0.2098, 0.5221, -0.5378)
ob_cube_011.scale = (1.437, 0.6409, 0.01785)
ob_cube_011.lineart.crease_threshold = 0.0
ob_cube_012.location = (0.02344, 0.004258, 5.247)
ob_cube_012.rotation_euler = (-0.2098, 0.5221, -0.5378)
ob_cube_012.scale = (1.437, 0.6409, 0.01785)
ob_cube_012.lineart.crease_threshold = 0.0

# ---- collection membership
col_collection.objects.link(ob_cylinder_009)
col_collection.objects.link(ob_cube_008)
col_collection.objects.link(ob_cylinder_001)
col_collection.objects.link(ob_cylinder_002)
col_collection.objects.link(ob_cylinder_003)
col_collection.objects.link(ob_cylinder_004)
col_collection.objects.link(ob_cylinder_005)
col_collection.objects.link(ob_cylinder_006)
col_collection.objects.link(ob_cylinder_007)
col_collection.objects.link(ob_cylinder_008)
col_collection.objects.link(ob_cylinder_010)
col_collection.objects.link(ob_cube_001)
col_collection.objects.link(ob_cube_002)
col_collection.objects.link(ob_cube_003)
col_collection.objects.link(ob_cube_004)
col_collection.objects.link(ob_cube_005)
col_collection.objects.link(ob_cube_006)
col_collection.objects.link(ob_cube_007)
col_collection.objects.link(ob_cube_009)
col_collection.objects.link(ob_cube_010)
col_collection.objects.link(ob_cube_011)
col_collection.objects.link(ob_cube_012)

# ---- scene / render settings (as saved in the file)
scene.frame_start = 1; scene.frame_end = 250; scene.frame_set(1)
scene.render.engine = 'BLENDER_EEVEE_NEXT'
scene.cycles.use_denoising = False
scene.cycles.samples = 128
scene.cycles.sampling_pattern = 'TABULATED_SOBOL'
scene.cycles.use_adaptive_sampling = False
scene.cycles.use_light_tree = False
scene.view_settings.view_transform = 'Filmic'
bpy.context.view_layer.update()

# ---- added for rendering (the .blend has no active camera and no usable light): camera, sun
cam_auto = bpy.data.cameras.new('AutoCamera')
cam_auto.lens = 50.0
cam_auto.sensor_width = 36.0
cam_auto.clip_end = 1000.0
ob_auto_camera = bpy.data.objects.new('AutoCamera', cam_auto)
scene.collection.objects.link(ob_auto_camera)
ob_auto_camera.location = (11.2716, -13.4497, 12.61)
ob_auto_camera.rotation_euler = (1.09748, -7.21219e-08, 0.694738)
scene.camera = ob_auto_camera
light_auto_sun = bpy.data.lights.new('AutoSun', 'SUN')
light_auto_sun.energy = 3.0
light_auto_sun.angle = 0.0523599
ob_auto_sun = bpy.data.objects.new('AutoSun', light_auto_sun)
scene.collection.objects.link(ob_auto_sun)
ob_auto_sun.rotation_euler = (0.872665, 0.174533, 0.523599)
bpy.context.view_layer.update()
